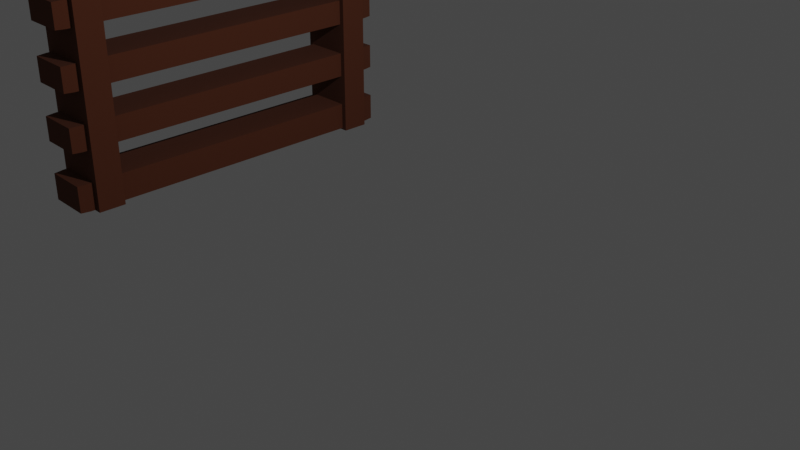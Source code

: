 # Source: palette.blend  (saved by Blender 3.5.10; exported with 4.5.12 LTS)
import bpy
from mathutils import Matrix  # noqa: F401  (used for matrix-valued properties, if any)

bpy.ops.wm.read_factory_settings(use_empty=True)
scene = bpy.context.scene
scene.name = 'Scene'

# ---- collections
col_collection = bpy.data.collections.new('Collection'); scene.collection.children.link(col_collection)

# ---- materials (node trees are filled in below, after node groups)
mat_darkwood = bpy.data.materials.new('darkwood')
mat_darkwood.use_transparent_shadow = False
mat_midwood = bpy.data.materials.new('midwood')
mat_midwood.use_transparent_shadow = False

# ---- material node trees
mat_darkwood.use_nodes = True; mat_darkwood.node_tree.nodes.clear()
_N = mat_darkwood.node_tree.nodes; _L = mat_darkwood.node_tree.links
n0 = _N.new('ShaderNodeBsdfPrincipled'); n0.name = 'Principled BSDF'; n0.location = (10, 300)
n0.distribution = 'GGX'
n0.subsurface_method = 'RANDOM_WALK_SKIN'
n0.inputs[0].default_value = (0.1128, 0.03107, 0.01194, 1.0)
n0.inputs[2].default_value = 1.0
n0.inputs[3].default_value = 1.45
n0.inputs[27].default_value = (0.0, 0.0, 0.0, 1.0)
n0.inputs[28].default_value = 1.0
n1 = _N.new('ShaderNodeOutputMaterial'); n1.name = 'Material Output'; n1.location = (300, 300)
_L.new(n0.outputs[0], n1.inputs[0])
n1.is_active_output = True
mat_midwood.use_nodes = True; mat_midwood.node_tree.nodes.clear()
_N = mat_midwood.node_tree.nodes; _L = mat_midwood.node_tree.links
n0 = _N.new('ShaderNodeBsdfPrincipled'); n0.name = 'Principled BSDF'; n0.location = (10, 300)
n0.distribution = 'GGX'
n0.subsurface_method = 'RANDOM_WALK_SKIN'
n0.inputs[0].default_value = (0.2298, 0.07565, 0.03228, 1.0)
n0.inputs[2].default_value = 1.0
n0.inputs[3].default_value = 1.45
n0.inputs[27].default_value = (0.0, 0.0, 0.0, 1.0)
n0.inputs[28].default_value = 1.0
n1 = _N.new('ShaderNodeOutputMaterial'); n1.name = 'Material Output'; n1.location = (300, 300)
_L.new(n0.outputs[0], n1.inputs[0])
n1.is_active_output = True

# ---- world
world_world = bpy.data.worlds.new('World'); scene.world = world_world
world_world.use_nodes = True; world_world.node_tree.nodes.clear()
_N = world_world.node_tree.nodes; _L = world_world.node_tree.links
n0 = _N.new('ShaderNodeOutputWorld'); n0.name = 'World Output'; n0.location = (300, 300)
n1 = _N.new('ShaderNodeBackground'); n1.name = 'Background'; n1.location = (10, 300)
n1.inputs[0].default_value = (0.05088, 0.05088, 0.05088, 1.0)
_L.new(n1.outputs[0], n0.inputs[0])
n0.is_active_output = True
world_world.color = (0.05088, 0.05088, 0.05088)
world_world.use_sun_shadow = False
world_world.sun_shadow_jitter_overblur = 0.0

# ---- cameras
cam_camera = bpy.data.cameras.new('Camera')
cam_camera.clip_end = 100.0
cam_camera.ortho_scale = 7.314

# ---- lights
light_light = bpy.data.lights.new('Light', 'POINT')
light_light.transmission_factor = 0.0
light_light.energy = 1000.0
light_light.shadow_soft_size = 0.1
light_light.shadow_maximum_resolution = 0.006
light_light.use_absolute_resolution = True

# ---- meshes
me_cube_009 = bpy.data.meshes.new('Cube.009')
me_cube_009.from_pydata([(-1.0, -1.0, -1.0), (-0.8094, 0.6274, -0.8094), (-0.8094, 0.7529, -0.8094), (-0.8094, 0.7529, 1.0), (0.8094, 0.6274, -0.8094), (-1.0, 0.6274, 1.0), (0.8094, 0.7529, -0.8094), (1.0, 0.7529, 1.0), (1.0, 0.6274, 1.0), (-1.0, 0.6274, 44.19), (1.0, 0.6274, 44.19), (-1.0, 0.7529, 44.19), (1.0, 0.7529, 44.19), (0.8094, 0.6274, 2.537), (1.0, 0.6274, 4.455), (0.8094, 0.6274, 6.373), (0.8094, 0.6274, 7.91), (0.8094, 0.6274, 9.446), (1.0, 0.6274, 11.36), (0.8094, 0.6274, 13.28), (0.8094, 0.6274, 14.82), (0.8094, 0.6274, 16.36), (1.0, 0.6274, 18.27), (0.8094, 0.6274, 20.19), (0.8094, 0.6274, 21.73), (0.8094, 0.6274, 23.27), (1.0, 0.6274, 25.18), (0.8094, 0.6274, 27.1), (0.8094, 0.6274, 28.64), (0.8094, 0.6274, 30.18), (1.0, 0.6274, 32.09), (0.8094, 0.6274, 34.01), (0.8094, 0.6274, 35.55), (0.8094, 0.6274, 37.08), (0.8094, 0.6274, 39.19), (0.8094, 0.6274, 40.73), (0.8094, 0.6274, 42.27), (-0.8094, 0.6274, 42.27), (-0.8094, 0.6274, 40.73), (-0.8094, 0.6274, 39.19), (-0.8094, 0.6274, 37.08), (-0.8094, 0.6274, 35.55), (-0.8094, 0.6274, 34.01), (-1.0, 0.6274, 32.09), (-0.8094, 0.6274, 30.18), (-0.8094, 0.6274, 28.64), (-0.8094, 0.6274, 27.1), (-1.0, 0.6274, 25.18), (-0.8094, 0.6274, 23.27), (-0.8094, 0.6274, 21.73), (-0.8094, 0.6274, 20.19), (-1.0, 0.6274, 18.27), (-0.8094, 0.6274, 16.36), (-0.8094, 0.6274, 14.82), (-0.8094, 0.6274, 13.28), (-1.0, 0.6274, 11.36), (-0.8094, 0.6274, 9.446), (-0.8094, 0.6274, 7.91), (-0.8094, 0.6274, 6.373), (-1.0, 0.6274, 4.455), (-0.8094, 0.6274, 2.537), (-0.8094, 0.7529, 42.27), (-0.8094, 0.7529, 40.73), (-0.8094, 0.7529, 39.19), (-0.8094, 0.7529, 37.08), (-0.8094, 0.7529, 35.55), (-0.8094, 0.7529, 34.01), (-1.0, 0.7529, 32.09), (-0.8094, 0.7529, 30.18), (-0.8094, 0.7529, 28.64), (-0.8094, 0.7529, 27.1), (-1.0, 0.7529, 25.18), (-0.8094, 0.7529, 23.27), (-0.8094, 0.7529, 21.73), (-0.8094, 0.7529, 20.19), (-1.0, 0.7529, 18.27), (-0.8094, 0.7529, 16.36), (-0.8094, 0.7529, 14.82), (-0.8094, 0.7529, 13.28), (-1.0, 0.7529, 11.36), (-0.8094, 0.7529, 9.446), (-0.8094, 0.7529, 7.91), (-0.8094, 0.7529, 6.373), (-1.0, 0.7529, 4.455), (-0.8094, 0.7529, 2.537), (0.8094, 0.7529, 2.537), (1.0, 0.7529, 4.455), (0.8094, 0.7529, 6.373), (0.8094, 0.7529, 7.91), (0.8094, 0.7529, 9.446), (1.0, 0.7529, 11.36), (0.8094, 0.7529, 13.28), (0.8094, 0.7529, 14.82), (0.8094, 0.7529, 16.36), (1.0, 0.7529, 18.27), (0.8094, 0.7529, 20.19), (0.8094, 0.7529, 21.73), (0.8094, 0.7529, 23.27), (1.0, 0.7529, 25.18), (0.8094, 0.7529, 27.1), (0.8094, 0.7529, 28.64), (0.8094, 0.7529, 30.18), (1.0, 0.7529, 32.09), (0.8094, 0.7529, 34.01), (0.8094, 0.7529, 35.55), (0.8094, 0.7529, 37.08), (0.8094, 0.7529, 39.19), (0.8094, 0.7529, 40.73), (0.8094, 0.7529, 42.27), (-1.0, 0.7529, 1.0), (-1.0, 0.7529, -1.0), (1.0, 0.7529, -1.0), (0.8094, 0.7529, 1.0), (1.0, 0.6274, -1.0), (-1.0, 0.6274, -1.0), (0.8094, 0.6274, 1.0), (-0.8094, 0.6274, 1.0), (-1.0, 0.6274, 2.727), (-1.0, 0.7529, 2.727), (1.0, 0.6274, 2.727), (1.0, 0.6274, 6.182), (1.0, 0.6274, 7.91), (1.0, 0.6274, 9.637), (1.0, 0.6274, 13.09), (1.0, 0.6274, 14.82), (1.0, 0.6274, 16.55), (1.0, 0.6274, 20.0), (1.0, 0.6274, 21.73), (1.0, 0.6274, 23.46), (1.0, 0.6274, 26.91), (1.0, 0.6274, 28.64), (1.0, 0.6274, 30.37), (1.0, 0.6274, 33.82), (1.0, 0.6274, 35.55), (1.0, 0.6274, 37.28), (1.0, 0.6274, 39.0), (1.0, 0.6274, 40.73), (1.0, 0.6274, 42.46), (-1.0, 0.6274, 42.46), (-1.0, 0.6274, 40.73), (-1.0, 0.6274, 39.0), (-1.0, 0.6274, 37.28), (-1.0, 0.6274, 35.55), (-1.0, 0.6274, 33.82), (-1.0, 0.6274, 30.37), (-1.0, 0.6274, 28.64), (-1.0, 0.6274, 26.91), (-1.0, 0.6274, 23.46), (-1.0, 0.6274, 21.73), (-1.0, 0.6274, 20.0), (-1.0, 0.6274, 16.55), (-1.0, 0.6274, 14.82), (-1.0, 0.6274, 13.09), (-1.0, 0.6274, 9.637), (-1.0, 0.6274, 7.91), (-1.0, 0.6274, 6.182), (-1.0, 0.7529, 42.46), (-1.0, 0.7529, 40.73), (-1.0, 0.7529, 39.0), (-1.0, 0.7529, 37.28), (-1.0, 0.7529, 35.55), (-1.0, 0.7529, 33.82), (-1.0, 0.7529, 30.37), (-1.0, 0.7529, 28.64), (-1.0, 0.7529, 26.91), (-1.0, 0.7529, 23.46), (-1.0, 0.7529, 21.73), (-1.0, 0.7529, 20.0), (-1.0, 0.7529, 16.55), (-1.0, 0.7529, 14.82), (-1.0, 0.7529, 13.09), (-1.0, 0.7529, 9.637), (-1.0, 0.7529, 7.91), (-1.0, 0.7529, 6.182), (1.0, 0.7529, 2.727), (1.0, 0.7529, 6.182), (1.0, 0.7529, 7.91), (1.0, 0.7529, 9.637), (1.0, 0.7529, 13.09), (1.0, 0.7529, 14.82), (1.0, 0.7529, 16.55), (1.0, 0.7529, 20.0), (1.0, 0.7529, 21.73), (1.0, 0.7529, 23.46), (1.0, 0.7529, 26.91), (1.0, 0.7529, 28.64), (1.0, 0.7529, 30.37), (1.0, 0.7529, 33.82), (1.0, 0.7529, 35.55), (1.0, 0.7529, 37.28), (1.0, 0.7529, 39.0), (1.0, 0.7529, 40.73), (1.0, 0.7529, 42.46), (-0.8094, 0.0, 1.0), (0.8094, 0.0, 1.0), (0.8094, 0.0, 7.91), (-0.8094, 0.0, 7.91), (0.8094, 0.0, 14.82), (-0.8094, 0.0, 14.82), (0.8094, 0.0, 21.73), (-0.8094, 0.0, 21.73), (0.8094, 0.0, 28.64), (-0.8094, 0.0, 28.64), (0.8094, 0.0, 35.55), (-0.8094, 0.0, 35.55), (0.8094, 0.0, -0.8094), (-0.8094, 0.0, -0.8094), (-0.8094, 0.0, 2.537), (0.8094, 0.0, 2.537), (0.8094, 0.0, 6.373), (0.8094, 0.0, 9.446), (0.8094, 0.0, 13.28), (0.8094, 0.0, 16.36), (0.8094, 0.0, 20.19), (0.8094, 0.0, 23.27), (0.8094, 0.0, 27.1), (0.8094, 0.0, 30.18), (0.8094, 0.0, 34.01), (0.8094, 0.0, 37.08), (0.8094, 0.0, 42.27), (-0.8094, 0.0, 42.27), (-0.8094, 0.0, 39.19), (-0.8094, 0.0, 37.08), (-0.8094, 0.0, 34.01), (-0.8094, 0.0, 30.18), (-0.8094, 0.0, 27.1), (-0.8094, 0.0, 23.27), (-0.8094, 0.0, 20.19), (-0.8094, 0.0, 16.36), (-0.8094, 0.0, 13.28), (-0.8094, 0.0, 9.446), (-0.8094, 0.0, 6.373), (-0.7636, 0.8239, 1.046), (-0.7636, 0.8239, 0.9542), (-0.8094, 0.7781, 1.0), (0.7636, 0.8239, 1.046), (0.8094, 0.7781, 1.0), (0.7636, 0.8239, 0.9542), (-0.7636, 0.8239, 7.864), (-0.8094, 0.7781, 7.91), (-0.7636, 0.8239, 7.955), (0.7636, 0.8239, 7.955), (0.8094, 0.7781, 7.91), (0.7636, 0.8239, 7.864), (-0.7636, 0.8239, 14.77), (-0.8094, 0.7781, 14.82), (-0.7636, 0.8239, 14.87), (0.7636, 0.8239, 14.87), (0.8094, 0.7781, 14.82), (0.7636, 0.8239, 14.77), (-0.7636, 0.8239, 21.68), (-0.8094, 0.7781, 21.73), (-0.7636, 0.8239, 21.77), (0.7636, 0.8239, 21.77), (0.8094, 0.7781, 21.73), (0.7636, 0.8239, 21.68), (-0.7636, 0.8239, 28.59), (-0.8094, 0.7781, 28.64), (-0.7636, 0.8239, 28.68), (0.7636, 0.8239, 28.68), (0.8094, 0.7781, 28.64), (0.7636, 0.8239, 28.59), (-0.7636, 0.8239, 35.5), (-0.8094, 0.7781, 35.55), (-0.7636, 0.8239, 35.59), (0.7636, 0.8239, 35.59), (0.8094, 0.7781, 35.55), (0.7636, 0.8239, 35.5), (-0.7636, 0.8239, 40.68), (-0.8094, 0.7781, 40.73), (-0.7636, 0.8239, 40.78), (0.7636, 0.8239, 40.78), (0.8094, 0.7781, 40.73), (0.7636, 0.8239, 40.68), (-0.7636, 0.8239, -0.7636), (-0.8094, 0.7781, -0.8094), (0.7636, 0.8239, -0.7636), (0.8094, 0.7781, -0.8094), (-0.8094, 0.7781, 2.537), (-0.7636, 0.8239, 2.491), (-0.7636, 0.8239, 42.22), (-0.8094, 0.7781, 42.27), (-0.7636, 0.8239, 39.24), (-0.8094, 0.7781, 39.19), (-0.8094, 0.7781, 37.08), (-0.7636, 0.8239, 37.04), (-0.7636, 0.8239, 34.06), (-0.8094, 0.7781, 34.01), (-0.8094, 0.7781, 30.18), (-0.7636, 0.8239, 30.13), (-0.7636, 0.8239, 27.15), (-0.8094, 0.7781, 27.1), (-0.8094, 0.7781, 23.27), (-0.7636, 0.8239, 23.22), (-0.7636, 0.8239, 20.24), (-0.8094, 0.7781, 20.19), (-0.8094, 0.7781, 16.36), (-0.7636, 0.8239, 16.31), (-0.7636, 0.8239, 13.33), (-0.8094, 0.7781, 13.28), (-0.7636, 0.8239, 9.401), (-0.8094, 0.7781, 9.446), (-0.7636, 0.8239, 6.419), (-0.8094, 0.7781, 6.373), (0.7636, 0.8239, 2.491), (0.8094, 0.7781, 2.537), (0.7636, 0.8239, 6.419), (0.8094, 0.7781, 6.373), (0.7636, 0.8239, 9.401), (0.8094, 0.7781, 9.446), (0.8094, 0.7781, 13.28), (0.7636, 0.8239, 13.33), (0.7636, 0.8239, 16.31), (0.8094, 0.7781, 16.36), (0.8094, 0.7781, 20.19), (0.7636, 0.8239, 20.24), (0.7636, 0.8239, 23.22), (0.8094, 0.7781, 23.27), (0.8094, 0.7781, 27.1), (0.7636, 0.8239, 27.15), (0.7636, 0.8239, 30.13), (0.8094, 0.7781, 30.18), (0.8094, 0.7781, 34.01), (0.7636, 0.8239, 34.06), (0.7636, 0.8239, 37.04), (0.8094, 0.7781, 37.08), (0.8094, 0.7781, 39.19), (0.7636, 0.8239, 39.24), (0.7636, 0.8239, 42.22), (0.8094, 0.7781, 42.27), (-1.0, 1.0, -1.0), (-0.8094, -0.6274, -0.8094), (-0.8094, -0.7529, -0.8094), (-0.8094, -0.7529, 1.0), (0.8094, -0.6274, -0.8094), (-1.0, -0.6274, 1.0), (0.8094, -0.7529, -0.8094), (1.0, -0.7529, 1.0), (1.0, -0.6274, 1.0), (-1.0, -0.6274, 44.19), (1.0, -0.6274, 44.19), (-1.0, -0.7529, 44.19), (1.0, -0.7529, 44.19), (0.8094, -0.6274, 2.537), (1.0, -0.6274, 4.455), (0.8094, -0.6274, 6.373), (0.8094, -0.6274, 7.91), (0.8094, -0.6274, 9.446), (1.0, -0.6274, 11.36), (0.8094, -0.6274, 13.28), (0.8094, -0.6274, 14.82), (0.8094, -0.6274, 16.36), (1.0, -0.6274, 18.27), (0.8094, -0.6274, 20.19), (0.8094, -0.6274, 21.73), (0.8094, -0.6274, 23.27), (1.0, -0.6274, 25.18), (0.8094, -0.6274, 27.1), (0.8094, -0.6274, 28.64), (0.8094, -0.6274, 30.18), (1.0, -0.6274, 32.09), (0.8094, -0.6274, 34.01), (0.8094, -0.6274, 35.55), (0.8094, -0.6274, 37.08), (0.8094, -0.6274, 39.19), (0.8094, -0.6274, 40.73), (0.8094, -0.6274, 42.27), (-0.8094, -0.6274, 42.27), (-0.8094, -0.6274, 40.73), (-0.8094, -0.6274, 39.19), (-0.8094, -0.6274, 37.08), (-0.8094, -0.6274, 35.55), (-0.8094, -0.6274, 34.01), (-1.0, -0.6274, 32.09), (-0.8094, -0.6274, 30.18), (-0.8094, -0.6274, 28.64), (-0.8094, -0.6274, 27.1), (-1.0, -0.6274, 25.18), (-0.8094, -0.6274, 23.27), (-0.8094, -0.6274, 21.73), (-0.8094, -0.6274, 20.19), (-1.0, -0.6274, 18.27), (-0.8094, -0.6274, 16.36), (-0.8094, -0.6274, 14.82), (-0.8094, -0.6274, 13.28), (-1.0, -0.6274, 11.36), (-0.8094, -0.6274, 9.446), (-0.8094, -0.6274, 7.91), (-0.8094, -0.6274, 6.373), (-1.0, -0.6274, 4.455), (-0.8094, -0.6274, 2.537), (-0.8094, -0.7529, 42.27), (-0.8094, -0.7529, 40.73), (-0.8094, -0.7529, 39.19), (-0.8094, -0.7529, 37.08), (-0.8094, -0.7529, 35.55), (-0.8094, -0.7529, 34.01), (-1.0, -0.7529, 32.09), (-0.8094, -0.7529, 30.18), (-0.8094, -0.7529, 28.64), (-0.8094, -0.7529, 27.1), (-1.0, -0.7529, 25.18), (-0.8094, -0.7529, 23.27), (-0.8094, -0.7529, 21.73), (-0.8094, -0.7529, 20.19), (-1.0, -0.7529, 18.27), (-0.8094, -0.7529, 16.36), (-0.8094, -0.7529, 14.82), (-0.8094, -0.7529, 13.28), (-1.0, -0.7529, 11.36), (-0.8094, -0.7529, 9.446), (-0.8094, -0.7529, 7.91), (-0.8094, -0.7529, 6.373), (-1.0, -0.7529, 4.455), (-0.8094, -0.7529, 2.537), (0.8094, -0.7529, 2.537), (1.0, -0.7529, 4.455), (0.8094, -0.7529, 6.373), (0.8094, -0.7529, 7.91), (0.8094, -0.7529, 9.446), (1.0, -0.7529, 11.36), (0.8094, -0.7529, 13.28), (0.8094, -0.7529, 14.82), (0.8094, -0.7529, 16.36), (1.0, -0.7529, 18.27), (0.8094, -0.7529, 20.19), (0.8094, -0.7529, 21.73), (0.8094, -0.7529, 23.27), (1.0, -0.7529, 25.18), (0.8094, -0.7529, 27.1), (0.8094, -0.7529, 28.64), (0.8094, -0.7529, 30.18), (1.0, -0.7529, 32.09), (0.8094, -0.7529, 34.01), (0.8094, -0.7529, 35.55), (0.8094, -0.7529, 37.08), (0.8094, -0.7529, 39.19), (0.8094, -0.7529, 40.73), (0.8094, -0.7529, 42.27), (-1.0, -0.7529, 1.0), (-1.0, -0.7529, -1.0), (1.0, -0.7529, -1.0), (0.8094, -0.7529, 1.0), (1.0, -0.6274, -1.0), (-1.0, -0.6274, -1.0), (0.8094, -0.6274, 1.0), (-0.8094, -0.6274, 1.0), (-1.0, -0.6274, 2.727), (-1.0, -0.7529, 2.727), (1.0, -0.6274, 2.727), (1.0, -0.6274, 6.182), (1.0, -0.6274, 7.91), (1.0, -0.6274, 9.637), (1.0, -0.6274, 13.09), (1.0, -0.6274, 14.82), (1.0, -0.6274, 16.55), (1.0, -0.6274, 20.0), (1.0, -0.6274, 21.73), (1.0, -0.6274, 23.46), (1.0, -0.6274, 26.91), (1.0, -0.6274, 28.64), (1.0, -0.6274, 30.37), (1.0, -0.6274, 33.82), (1.0, -0.6274, 35.55), (1.0, -0.6274, 37.28), (1.0, -0.6274, 39.0), (1.0, -0.6274, 40.73), (1.0, -0.6274, 42.46), (-1.0, -0.6274, 42.46), (-1.0, -0.6274, 40.73), (-1.0, -0.6274, 39.0), (-1.0, -0.6274, 37.28), (-1.0, -0.6274, 35.55), (-1.0, -0.6274, 33.82), (-1.0, -0.6274, 30.37), (-1.0, -0.6274, 28.64), (-1.0, -0.6274, 26.91), (-1.0, -0.6274, 23.46), (-1.0, -0.6274, 21.73), (-1.0, -0.6274, 20.0), (-1.0, -0.6274, 16.55), (-1.0, -0.6274, 14.82), (-1.0, -0.6274, 13.09), (-1.0, -0.6274, 9.637), (-1.0, -0.6274, 7.91), (-1.0, -0.6274, 6.182), (-1.0, -0.7529, 42.46), (-1.0, -0.7529, 40.73), (-1.0, -0.7529, 39.0), (-1.0, -0.7529, 37.28), (-1.0, -0.7529, 35.55), (-1.0, -0.7529, 33.82), (-1.0, -0.7529, 30.37), (-1.0, -0.7529, 28.64), (-1.0, -0.7529, 26.91), (-1.0, -0.7529, 23.46), (-1.0, -0.7529, 21.73), (-1.0, -0.7529, 20.0), (-1.0, -0.7529, 16.55), (-1.0, -0.7529, 14.82), (-1.0, -0.7529, 13.09), (-1.0, -0.7529, 9.637), (-1.0, -0.7529, 7.91), (-1.0, -0.7529, 6.182), (1.0, -0.7529, 2.727), (1.0, -0.7529, 6.182), (1.0, -0.7529, 7.91), (1.0, -0.7529, 9.637), (1.0, -0.7529, 13.09), (1.0, -0.7529, 14.82), (1.0, -0.7529, 16.55), (1.0, -0.7529, 20.0), (1.0, -0.7529, 21.73), (1.0, -0.7529, 23.46), (1.0, -0.7529, 26.91), (1.0, -0.7529, 28.64), (1.0, -0.7529, 30.37), (1.0, -0.7529, 33.82), (1.0, -0.7529, 35.55), (1.0, -0.7529, 37.28), (1.0, -0.7529, 39.0), (1.0, -0.7529, 40.73), (1.0, -0.7529, 42.46), (-0.7636, -0.8239, 1.046), (-0.7636, -0.8239, 0.9542), (-0.8094, -0.7781, 1.0), (0.7636, -0.8239, 1.046), (0.8094, -0.7781, 1.0), (0.7636, -0.8239, 0.9542), (-0.7636, -0.8239, 7.864), (-0.8094, -0.7781, 7.91), (-0.7636, -0.8239, 7.955), (0.7636, -0.8239, 7.955), (0.8094, -0.7781, 7.91), (0.7636, -0.8239, 7.864), (-0.7636, -0.8239, 14.77), (-0.8094, -0.7781, 14.82), (-0.7636, -0.8239, 14.87), (0.7636, -0.8239, 14.87), (0.8094, -0.7781, 14.82), (0.7636, -0.8239, 14.77), (-0.7636, -0.8239, 21.68), (-0.8094, -0.7781, 21.73), (-0.7636, -0.8239, 21.77), (0.7636, -0.8239, 21.77), (0.8094, -0.7781, 21.73), (0.7636, -0.8239, 21.68), (-0.7636, -0.8239, 28.59), (-0.8094, -0.7781, 28.64), (-0.7636, -0.8239, 28.68), (0.7636, -0.8239, 28.68), (0.8094, -0.7781, 28.64), (0.7636, -0.8239, 28.59), (-0.7636, -0.8239, 35.5), (-0.8094, -0.7781, 35.55), (-0.7636, -0.8239, 35.59), (0.7636, -0.8239, 35.59), (0.8094, -0.7781, 35.55), (0.7636, -0.8239, 35.5), (-0.7636, -0.8239, 40.68), (-0.8094, -0.7781, 40.73), (-0.7636, -0.8239, 40.78), (0.7636, -0.8239, 40.78), (0.8094, -0.7781, 40.73), (0.7636, -0.8239, 40.68), (-0.7636, -0.8239, -0.7636), (-0.8094, -0.7781, -0.8094), (0.7636, -0.8239, -0.7636), (0.8094, -0.7781, -0.8094), (-0.8094, -0.7781, 2.537), (-0.7636, -0.8239, 2.491), (-0.7636, -0.8239, 42.22), (-0.8094, -0.7781, 42.27), (-0.7636, -0.8239, 39.24), (-0.8094, -0.7781, 39.19), (-0.8094, -0.7781, 37.08), (-0.7636, -0.8239, 37.04), (-0.7636, -0.8239, 34.06), (-0.8094, -0.7781, 34.01), (-0.8094, -0.7781, 30.18), (-0.7636, -0.8239, 30.13), (-0.7636, -0.8239, 27.15), (-0.8094, -0.7781, 27.1), (-0.8094, -0.7781, 23.27), (-0.7636, -0.8239, 23.22), (-0.7636, -0.8239, 20.24), (-0.8094, -0.7781, 20.19), (-0.8094, -0.7781, 16.36), (-0.7636, -0.8239, 16.31), (-0.7636, -0.8239, 13.33), (-0.8094, -0.7781, 13.28), (-0.7636, -0.8239, 9.401), (-0.8094, -0.7781, 9.446), (-0.7636, -0.8239, 6.419), (-0.8094, -0.7781, 6.373), (0.7636, -0.8239, 2.491), (0.8094, -0.7781, 2.537), (0.7636, -0.8239, 6.419), (0.8094, -0.7781, 6.373), (0.7636, -0.8239, 9.401), (0.8094, -0.7781, 9.446), (0.8094, -0.7781, 13.28), (0.7636, -0.8239, 13.33), (0.7636, -0.8239, 16.31), (0.8094, -0.7781, 16.36), (0.8094, -0.7781, 20.19), (0.7636, -0.8239, 20.24), (0.7636, -0.8239, 23.22), (0.8094, -0.7781, 23.27), (0.8094, -0.7781, 27.1), (0.7636, -0.8239, 27.15), (0.7636, -0.8239, 30.13), (0.8094, -0.7781, 30.18), (0.8094, -0.7781, 34.01), (0.7636, -0.8239, 34.06), (0.7636, -0.8239, 37.04), (0.8094, -0.7781, 37.08), (0.8094, -0.7781, 39.19), (0.7636, -0.8239, 39.24), (0.7636, -0.8239, 42.22), (0.8094, -0.7781, 42.27)], [], [(114, 5, 109, 110), (76, 93, 313, 296), (110, 111, 113, 114), (12, 11, 9, 10), (111, 7, 8, 113), (138, 137, 10, 9), (16, 17, 210, 195), (156, 138, 9, 11), (137, 192, 12, 10), (192, 156, 11, 12), (65, 64, 284, 263), (174, 118, 83, 86), (86, 83, 173, 175), (253, 252, 293, 316), (91, 78, 299, 310), (177, 171, 79, 90), (90, 79, 170, 178), (323, 286, 262, 267), (93, 92, 248, 313), (180, 168, 75, 94), (94, 75, 167, 181), (80, 89, 309, 301), (107, 106, 326, 272), (183, 165, 71, 98), (98, 71, 164, 184), (274, 233, 237, 276), (247, 246, 297, 312), (186, 162, 67, 102), (102, 67, 161, 187), (87, 82, 303, 307), (327, 282, 268, 273), (189, 159, 158, 190), (89, 88, 242, 309), (8, 7, 174, 119), (119, 174, 86, 14), (14, 86, 175, 120), (120, 175, 176, 121), (121, 176, 177, 122), (122, 177, 90, 18), (18, 90, 178, 123), (123, 178, 179, 124), (124, 179, 180, 125), (125, 180, 94, 22), (22, 94, 181, 126), (126, 181, 182, 127), (127, 182, 183, 128), (128, 183, 98, 26), (26, 98, 184, 129), (129, 184, 185, 130), (130, 185, 186, 131), (131, 186, 102, 30), (30, 102, 187, 132), (132, 187, 188, 133), (133, 188, 189, 134), (134, 189, 190, 135), (135, 190, 191, 136), (136, 191, 192, 137), (109, 5, 117, 118), (118, 117, 59, 83), (83, 59, 155, 173), (173, 155, 154, 172), (172, 154, 153, 171), (171, 153, 55, 79), (79, 55, 152, 170), (170, 152, 151, 169), (169, 151, 150, 168), (168, 150, 51, 75), (75, 51, 149, 167), (167, 149, 148, 166), (166, 148, 147, 165), (165, 147, 47, 71), (71, 47, 146, 164), (164, 146, 145, 163), (163, 145, 144, 162), (162, 144, 43, 67), (67, 43, 143, 161), (161, 143, 142, 160), (160, 142, 141, 159), (159, 141, 140, 158), (158, 140, 139, 157), (157, 139, 138, 156), (25, 48, 226, 214), (117, 119, 14, 59), (59, 14, 120, 155), (40, 41, 204, 222), (15, 16, 195, 209), (153, 122, 18, 55), (55, 18, 123, 152), (50, 23, 213, 227), (150, 125, 22, 51), (51, 22, 126, 149), (115, 13, 208, 194), (21, 52, 228, 212), (147, 128, 26, 47), (47, 26, 129, 146), (54, 19, 211, 229), (144, 131, 30, 43), (43, 30, 132, 143), (60, 116, 193, 207), (141, 134, 135, 140), (17, 56, 230, 210), (3, 2, 110, 109), (2, 6, 111, 110), (6, 112, 7, 111), (4, 1, 114, 113), (115, 4, 113, 8), (1, 116, 5, 114), (116, 60, 117, 5), (84, 3, 109, 118), (13, 115, 8, 119), (16, 15, 120, 121), (17, 16, 121, 122), (20, 19, 123, 124), (21, 20, 124, 125), (24, 23, 126, 127), (25, 24, 127, 128), (28, 27, 129, 130), (29, 28, 130, 131), (32, 31, 132, 133), (33, 32, 133, 134), (35, 34, 135, 136), (36, 35, 136, 137), (38, 37, 138, 139), (39, 38, 139, 140), (41, 40, 141, 142), (42, 41, 142, 143), (45, 44, 144, 145), (46, 45, 145, 146), (49, 48, 147, 148), (50, 49, 148, 149), (53, 52, 150, 151), (54, 53, 151, 152), (57, 56, 153, 154), (58, 57, 154, 155), (61, 62, 157, 156), (62, 63, 158, 157), (64, 65, 160, 159), (65, 66, 161, 160), (68, 69, 163, 162), (69, 70, 164, 163), (72, 73, 166, 165), (73, 74, 167, 166), (76, 77, 169, 168), (77, 78, 170, 169), (80, 81, 172, 171), (81, 82, 173, 172), (112, 85, 174, 7), (87, 88, 176, 175), (88, 89, 177, 176), (91, 92, 179, 178), (92, 93, 180, 179), (95, 96, 182, 181), (96, 97, 183, 182), (99, 100, 185, 184), (100, 101, 186, 185), (103, 104, 188, 187), (104, 105, 189, 188), (106, 107, 191, 190), (107, 108, 192, 191), (85, 84, 118, 174), (82, 87, 175, 173), (89, 80, 171, 177), (78, 91, 178, 170), (93, 76, 168, 180), (74, 95, 181, 167), (97, 72, 165, 183), (70, 99, 184, 164), (101, 68, 162, 186), (66, 103, 187, 161), (105, 64, 159, 189), (63, 106, 190, 158), (108, 61, 156, 192), (60, 13, 119, 117), (15, 58, 155, 120), (56, 17, 122, 153), (19, 54, 152, 123), (52, 21, 125, 150), (23, 50, 149, 126), (48, 25, 128, 147), (27, 46, 146, 129), (44, 29, 131, 144), (31, 42, 143, 132), (40, 33, 134, 141), (34, 39, 140, 135), (37, 36, 137, 138), (193, 206, 205, 194), (193, 194, 208, 207), (231, 209, 195, 196), (196, 195, 210, 230), (229, 211, 197, 198), (198, 197, 212, 228), (227, 213, 199, 200), (200, 199, 214, 226), (225, 215, 201, 202), (202, 201, 216, 224), (223, 217, 203, 204), (204, 203, 218, 222), (41, 42, 223, 204), (46, 27, 215, 225), (19, 20, 197, 211), (44, 45, 202, 224), (29, 44, 224, 216), (20, 21, 212, 197), (45, 46, 225, 202), (42, 31, 217, 223), (23, 24, 199, 213), (48, 49, 200, 226), (33, 40, 222, 218), (24, 25, 214, 199), (49, 50, 227, 200), (27, 28, 201, 215), (52, 53, 198, 228), (36, 37, 220, 219), (28, 29, 216, 201), (1, 4, 205, 206), (53, 54, 229, 198), (31, 32, 203, 217), (13, 60, 207, 208), (4, 115, 194, 205), (56, 57, 196, 230), (32, 33, 218, 203), (58, 15, 209, 231), (116, 1, 206, 193), (57, 58, 231, 196), (2, 3, 234, 275), (3, 84, 278, 234), (88, 87, 307, 242), (82, 81, 239, 303), (92, 91, 310, 248), (78, 77, 245, 299), (96, 95, 314, 254), (74, 73, 251, 295), (100, 99, 318, 260), (70, 69, 257, 291), (104, 103, 322, 266), (66, 65, 263, 287), (271, 270, 280, 328), (63, 62, 269, 283), (97, 96, 254, 317), (319, 290, 256, 261), (95, 74, 295, 314), (259, 258, 289, 320), (69, 68, 288, 257), (72, 97, 317, 292), (101, 100, 260, 321), (315, 294, 250, 255), (99, 70, 291, 318), (265, 264, 285, 324), (73, 72, 292, 251), (68, 101, 321, 288), (112, 6, 277, 236), (105, 104, 266, 325), (311, 298, 244, 249), (103, 66, 287, 322), (84, 85, 305, 278), (62, 61, 281, 269), (77, 76, 296, 245), (64, 105, 325, 284), (85, 112, 236, 305), (108, 107, 272, 329), (306, 302, 238, 243), (106, 63, 283, 326), (6, 2, 275, 277), (81, 80, 301, 239), (61, 108, 329, 281), (241, 240, 300, 308), (232, 233, 234), (235, 236, 237), (238, 239, 240), (241, 242, 243), (244, 245, 246), (247, 248, 249), (250, 251, 252), (253, 254, 255), (256, 257, 258), (259, 260, 261), (262, 263, 264), (265, 266, 267), (268, 269, 270), (271, 272, 273), (232, 235, 237, 233), (240, 241, 243, 238), (246, 247, 249, 244), (252, 253, 255, 250), (258, 259, 261, 256), (264, 265, 267, 262), (270, 271, 273, 268), (233, 274, 275, 234), (277, 275, 274, 276), (236, 277, 276, 237), (279, 232, 234, 278), (280, 270, 269, 281), (268, 282, 283, 269), (285, 264, 263, 284), (262, 286, 287, 263), (289, 258, 257, 288), (256, 290, 291, 257), (293, 252, 251, 292), (250, 294, 295, 251), (297, 246, 245, 296), (244, 298, 299, 245), (300, 240, 239, 301), (238, 302, 303, 239), (235, 304, 305, 236), (306, 243, 242, 307), (241, 308, 309, 242), (311, 249, 248, 310), (247, 312, 313, 248), (315, 255, 254, 314), (253, 316, 317, 254), (319, 261, 260, 318), (259, 320, 321, 260), (323, 267, 266, 322), (265, 324, 325, 266), (327, 273, 272, 326), (271, 328, 329, 272), (278, 305, 304, 279), (302, 306, 307, 303), (301, 309, 308, 300), (298, 311, 310, 299), (296, 313, 312, 297), (294, 315, 314, 295), (292, 317, 316, 293), (290, 319, 318, 291), (288, 321, 320, 289), (286, 323, 322, 287), (284, 325, 324, 285), (282, 327, 326, 283), (281, 329, 328, 280), (235, 232, 279, 304), (444, 440, 439, 335), (406, 587, 604, 423), (440, 444, 443, 441), (342, 340, 339, 341), (441, 443, 338, 337), (468, 339, 340, 467), (346, 195, 210, 347), (486, 341, 339, 468), (467, 340, 342, 522), (522, 342, 341, 486), (395, 554, 575, 394), (504, 416, 413, 448), (416, 505, 503, 413), (544, 607, 584, 543), (421, 601, 590, 408), (507, 420, 409, 501), (420, 508, 500, 409), (614, 558, 553, 577), (423, 604, 539, 422), (510, 424, 405, 498), (424, 511, 497, 405), (410, 592, 600, 419), (437, 563, 617, 436), (513, 428, 401, 495), (428, 514, 494, 401), (565, 567, 528, 524), (538, 603, 588, 537), (516, 432, 397, 492), (432, 517, 491, 397), (417, 598, 594, 412), (618, 564, 559, 573), (519, 520, 488, 489), (419, 600, 533, 418), (338, 449, 504, 337), (449, 344, 416, 504), (344, 450, 505, 416), (450, 451, 506, 505), (451, 452, 507, 506), (452, 348, 420, 507), (348, 453, 508, 420), (453, 454, 509, 508), (454, 455, 510, 509), (455, 352, 424, 510), (352, 456, 511, 424), (456, 457, 512, 511), (457, 458, 513, 512), (458, 356, 428, 513), (356, 459, 514, 428), (459, 460, 515, 514), (460, 461, 516, 515), (461, 360, 432, 516), (360, 462, 517, 432), (462, 463, 518, 517), (463, 464, 519, 518), (464, 465, 520, 519), (465, 466, 521, 520), (466, 467, 522, 521), (439, 448, 447, 335), (448, 413, 389, 447), (413, 503, 485, 389), (503, 502, 484, 485), (502, 501, 483, 484), (501, 409, 385, 483), (409, 500, 482, 385), (500, 499, 481, 482), (499, 498, 480, 481), (498, 405, 381, 480), (405, 497, 479, 381), (497, 496, 478, 479), (496, 495, 477, 478), (495, 401, 377, 477), (401, 494, 476, 377), (494, 493, 475, 476), (493, 492, 474, 475), (492, 397, 373, 474), (397, 491, 473, 373), (491, 490, 472, 473), (490, 489, 471, 472), (489, 488, 470, 471), (488, 487, 469, 470), (487, 486, 468, 469), (355, 214, 226, 378), (447, 389, 344, 449), (389, 485, 450, 344), (370, 222, 204, 371), (345, 209, 195, 346), (483, 385, 348, 452), (385, 482, 453, 348), (380, 227, 213, 353), (480, 381, 352, 455), (381, 479, 456, 352), (445, 194, 208, 343), (351, 212, 228, 382), (477, 377, 356, 458), (377, 476, 459, 356), (384, 229, 211, 349), (474, 373, 360, 461), (373, 473, 462, 360), (390, 207, 193, 446), (471, 470, 465, 464), (347, 210, 230, 386), (333, 439, 440, 332), (332, 440, 441, 336), (336, 441, 337, 442), (334, 443, 444, 331), (445, 338, 443, 334), (331, 444, 335, 446), (446, 335, 447, 390), (414, 448, 439, 333), (343, 449, 338, 445), (346, 451, 450, 345), (347, 452, 451, 346), (350, 454, 453, 349), (351, 455, 454, 350), (354, 457, 456, 353), (355, 458, 457, 354), (358, 460, 459, 357), (359, 461, 460, 358), (362, 463, 462, 361), (363, 464, 463, 362), (365, 466, 465, 364), (366, 467, 466, 365), (368, 469, 468, 367), (369, 470, 469, 368), (371, 472, 471, 370), (372, 473, 472, 371), (375, 475, 474, 374), (376, 476, 475, 375), (379, 478, 477, 378), (380, 479, 478, 379), (383, 481, 480, 382), (384, 482, 481, 383), (387, 484, 483, 386), (388, 485, 484, 387), (391, 486, 487, 392), (392, 487, 488, 393), (394, 489, 490, 395), (395, 490, 491, 396), (398, 492, 493, 399), (399, 493, 494, 400), (402, 495, 496, 403), (403, 496, 497, 404), (406, 498, 499, 407), (407, 499, 500, 408), (410, 501, 502, 411), (411, 502, 503, 412), (442, 337, 504, 415), (417, 505, 506, 418), (418, 506, 507, 419), (421, 508, 509, 422), (422, 509, 510, 423), (425, 511, 512, 426), (426, 512, 513, 427), (429, 514, 515, 430), (430, 515, 516, 431), (433, 517, 518, 434), (434, 518, 519, 435), (436, 520, 521, 437), (437, 521, 522, 438), (415, 504, 448, 414), (412, 503, 505, 417), (419, 507, 501, 410), (408, 500, 508, 421), (423, 510, 498, 406), (404, 497, 511, 425), (427, 513, 495, 402), (400, 494, 514, 429), (431, 516, 492, 398), (396, 491, 517, 433), (435, 519, 489, 394), (393, 488, 520, 436), (438, 522, 486, 391), (390, 447, 449, 343), (345, 450, 485, 388), (386, 483, 452, 347), (349, 453, 482, 384), (382, 480, 455, 351), (353, 456, 479, 380), (378, 477, 458, 355), (357, 459, 476, 376), (374, 474, 461, 359), (361, 462, 473, 372), (370, 471, 464, 363), (364, 465, 470, 369), (367, 468, 467, 366), (371, 204, 223, 372), (376, 225, 215, 357), (349, 211, 197, 350), (374, 224, 202, 375), (359, 216, 224, 374), (350, 197, 212, 351), (375, 202, 225, 376), (372, 223, 217, 361), (353, 213, 199, 354), (378, 226, 200, 379), (363, 218, 222, 370), (354, 199, 214, 355), (379, 200, 227, 380), (357, 215, 201, 358), (382, 228, 198, 383), (366, 219, 220, 367), (358, 201, 216, 359), (331, 206, 205, 334), (383, 198, 229, 384), (361, 217, 203, 362), (343, 208, 207, 390), (334, 205, 194, 445), (386, 230, 196, 387), (362, 203, 218, 363), (388, 231, 209, 345), (446, 193, 206, 331), (387, 196, 231, 388), (332, 566, 525, 333), (333, 525, 569, 414), (418, 533, 598, 417), (412, 594, 530, 411), (422, 539, 601, 421), (408, 590, 536, 407), (426, 545, 605, 425), (404, 586, 542, 403), (430, 551, 609, 429), (400, 582, 548, 399), (434, 557, 613, 433), (396, 578, 554, 395), (562, 619, 571, 561), (393, 574, 560, 392), (427, 608, 545, 426), (610, 552, 547, 581), (425, 605, 586, 404), (550, 611, 580, 549), (399, 548, 579, 398), (402, 583, 608, 427), (431, 612, 551, 430), (606, 546, 541, 585), (429, 609, 582, 400), (556, 615, 576, 555), (403, 542, 583, 402), (398, 579, 612, 431), (442, 527, 568, 336), (435, 616, 557, 434), (602, 540, 535, 589), (433, 613, 578, 396), (414, 569, 596, 415), (392, 560, 572, 391), (407, 536, 587, 406), (394, 575, 616, 435), (415, 596, 527, 442), (438, 620, 563, 437), (597, 534, 529, 593), (436, 617, 574, 393), (336, 568, 566, 332), (411, 530, 592, 410), (391, 572, 620, 438), (532, 599, 591, 531), (523, 525, 524), (526, 528, 527), (529, 531, 530), (532, 534, 533), (535, 537, 536), (538, 540, 539), (541, 543, 542), (544, 546, 545), (547, 549, 548), (550, 552, 551), (553, 555, 554), (556, 558, 557), (559, 561, 560), (562, 564, 563), (523, 524, 528, 526), (531, 529, 534, 532), (537, 535, 540, 538), (543, 541, 546, 544), (549, 547, 552, 550), (555, 553, 558, 556), (561, 559, 564, 562), (524, 525, 566, 565), (568, 567, 565, 566), (527, 528, 567, 568), (570, 569, 525, 523), (571, 572, 560, 561), (559, 560, 574, 573), (576, 575, 554, 555), (553, 554, 578, 577), (580, 579, 548, 549), (547, 548, 582, 581), (584, 583, 542, 543), (541, 542, 586, 585), (588, 587, 536, 537), (535, 536, 590, 589), (591, 592, 530, 531), (529, 530, 594, 593), (526, 527, 596, 595), (597, 598, 533, 534), (532, 533, 600, 599), (602, 601, 539, 540), (538, 539, 604, 603), (606, 605, 545, 546), (544, 545, 608, 607), (610, 609, 551, 552), (550, 551, 612, 611), (614, 613, 557, 558), (556, 557, 616, 615), (618, 617, 563, 564), (562, 563, 620, 619), (569, 570, 595, 596), (593, 594, 598, 597), (592, 591, 599, 600), (589, 590, 601, 602), (587, 588, 603, 604), (585, 586, 605, 606), (583, 584, 607, 608), (581, 582, 609, 610), (579, 580, 611, 612), (577, 578, 613, 614), (575, 576, 615, 616), (573, 574, 617, 618), (572, 571, 619, 620), (526, 595, 570, 523), (35, 365, 364, 34), (36, 366, 365, 35), (39, 221, 369, 367, 220, 37)])
_uv = me_cube_009.uv_layers.new(name='UVMap')
_uv.uv.foreach_set('vector', [0.375, 0.2408, 0.625, 0.2408, 0.625, 0.25, 0.375, 0.25, 0.625, 0.2738, 0.625, 0.4762, 0.625, 0.4762, 0.625, 0.2738, 0.125, 0.5, 0.375, 0.5, 0.375, 0.5092, 0.125, 0.5092, 0.625, 0.5, 0.875, 0.5, 0.875, 0.5092, 0.625, 0.5092, 0.375, 0.5, 0.625, 0.5, 0.625, 0.5092, 0.375, 0.5092, 0.875, 0.5092, 0.625, 0.5092, 0.625, 0.5092, 0.875, 0.5092, 0.6488, 0.5092, 0.6488, 0.5092, 0.6488, 0.5092, 0.6488, 0.5092, 0.625, 0.25, 0.625, 0.2408, 0.625, 0.2408, 0.625, 0.25, 0.625, 0.5092, 0.625, 0.5, 0.625, 0.5, 0.625, 0.5092, 0.625, 0.5, 0.625, 0.25, 0.625, 0.25, 0.625, 0.5, 0.625, 0.2738, 0.625, 0.2738, 0.625, 0.2738, 0.625, 0.2738, 0.625, 0.5, 0.625, 0.25, 0.625, 0.25, 0.625, 0.5, 0.625, 0.5, 0.625, 0.25, 0.625, 0.25, 0.625, 0.5, 0.625, 0.4705, 0.625, 0.2795, 0.625, 0.2795, 0.625, 0.4705, 0.625, 0.4762, 0.625, 0.2738, 0.625, 0.2738, 0.625, 0.4762, 0.625, 0.5, 0.625, 0.25, 0.625, 0.25, 0.625, 0.5, 0.625, 0.5, 0.625, 0.25, 0.625, 0.25, 0.625, 0.5, 0.625, 0.4705, 0.625, 0.2795, 0.625, 0.2795, 0.625, 0.4705, 0.625, 0.4762, 0.625, 0.4762, 0.625, 0.4762, 0.625, 0.4762, 0.625, 0.5, 0.625, 0.25, 0.625, 0.25, 0.625, 0.5, 0.625, 0.5, 0.625, 0.25, 0.625, 0.25, 0.625, 0.5, 0.625, 0.2738, 0.625, 0.4762, 0.625, 0.4762, 0.625, 0.2738, 0.625, 0.4762, 0.625, 0.4762, 0.625, 0.4762, 0.625, 0.4762, 0.625, 0.5, 0.625, 0.25, 0.625, 0.25, 0.625, 0.5, 0.625, 0.5, 0.625, 0.25, 0.625, 0.25, 0.625, 0.5, 0.4045, 0.2795, 0.6193, 0.2795, 0.6193, 0.4705, 0.4045, 0.4705, 0.625, 0.4705, 0.625, 0.2795, 0.625, 0.2795, 0.625, 0.4705, 0.625, 0.5, 0.625, 0.25, 0.625, 0.25, 0.625, 0.5, 0.625, 0.5, 0.625, 0.25, 0.625, 0.25, 0.625, 0.5, 0.625, 0.4762, 0.625, 0.2738, 0.625, 0.2738, 0.625, 0.4762, 0.625, 0.4705, 0.625, 0.2795, 0.625, 0.2795, 0.625, 0.4705, 0.625, 0.5, 0.625, 0.25, 0.625, 0.25, 0.625, 0.5, 0.625, 0.4762, 0.625, 0.4762, 0.625, 0.4762, 0.625, 0.4762, 0.625, 0.5092, 0.625, 0.5, 0.625, 0.5, 0.625, 0.5092, 0.625, 0.5092, 0.625, 0.5, 0.625, 0.5, 0.625, 0.5092, 0.625, 0.5092, 0.625, 0.5, 0.625, 0.5, 0.625, 0.5092, 0.625, 0.5092, 0.625, 0.5, 0.625, 0.5, 0.625, 0.5092, 0.625, 0.5092, 0.625, 0.5, 0.625, 0.5, 0.625, 0.5092, 0.625, 0.5092, 0.625, 0.5, 0.625, 0.5, 0.625, 0.5092, 0.625, 0.5092, 0.625, 0.5, 0.625, 0.5, 0.625, 0.5092, 0.625, 0.5092, 0.625, 0.5, 0.625, 0.5, 0.625, 0.5092, 0.625, 0.5092, 0.625, 0.5, 0.625, 0.5, 0.625, 0.5092, 0.625, 0.5092, 0.625, 0.5, 0.625, 0.5, 0.625, 0.5092, 0.625, 0.5092, 0.625, 0.5, 0.625, 0.5, 0.625, 0.5092, 0.625, 0.5092, 0.625, 0.5, 0.625, 0.5, 0.625, 0.5092, 0.625, 0.5092, 0.625, 0.5, 0.625, 0.5, 0.625, 0.5092, 0.625, 0.5092, 0.625, 0.5, 0.625, 0.5, 0.625, 0.5092, 0.625, 0.5092, 0.625, 0.5, 0.625, 0.5, 0.625, 0.5092, 0.625, 0.5092, 0.625, 0.5, 0.625, 0.5, 0.625, 0.5092, 0.625, 0.5092, 0.625, 0.5, 0.625, 0.5, 0.625, 0.5092, 0.625, 0.5092, 0.625, 0.5, 0.625, 0.5, 0.625, 0.5092, 0.625, 0.5092, 0.625, 0.5, 0.625, 0.5, 0.625, 0.5092, 0.625, 0.5092, 0.625, 0.5, 0.625, 0.5, 0.625, 0.5092, 0.625, 0.5092, 0.625, 0.5, 0.625, 0.5, 0.625, 0.5092, 0.625, 0.5092, 0.625, 0.5, 0.625, 0.5, 0.625, 0.5092, 0.625, 0.5092, 0.625, 0.5, 0.625, 0.5, 0.625, 0.5092, 0.625, 0.5092, 0.625, 0.5, 0.625, 0.5, 0.625, 0.5092, 0.625, 0.25, 0.625, 0.2408, 0.625, 0.2408, 0.625, 0.25, 0.625, 0.25, 0.625, 0.2408, 0.625, 0.2408, 0.625, 0.25, 0.625, 0.25, 0.625, 0.2408, 0.625, 0.2408, 0.625, 0.25, 0.625, 0.25, 0.625, 0.2408, 0.625, 0.2408, 0.625, 0.25, 0.625, 0.25, 0.625, 0.2408, 0.625, 0.2408, 0.625, 0.25, 0.625, 0.25, 0.625, 0.2408, 0.625, 0.2408, 0.625, 0.25, 0.625, 0.25, 0.625, 0.2408, 0.625, 0.2408, 0.625, 0.25, 0.625, 0.25, 0.625, 0.2408, 0.625, 0.2408, 0.625, 0.25, 0.625, 0.25, 0.625, 0.2408, 0.625, 0.2408, 0.625, 0.25, 0.625, 0.25, 0.625, 0.2408, 0.625, 0.2408, 0.625, 0.25, 0.625, 0.25, 0.625, 0.2408, 0.625, 0.2408, 0.625, 0.25, 0.625, 0.25, 0.625, 0.2408, 0.625, 0.2408, 0.625, 0.25, 0.625, 0.25, 0.625, 0.2408, 0.625, 0.2408, 0.625, 0.25, 0.625, 0.25, 0.625, 0.2408, 0.625, 0.2408, 0.625, 0.25, 0.625, 0.25, 0.625, 0.2408, 0.625, 0.2408, 0.625, 0.25, 0.625, 0.25, 0.625, 0.2408, 0.625, 0.2408, 0.625, 0.25, 0.625, 0.25, 0.625, 0.2408, 0.625, 0.2408, 0.625, 0.25, 0.625, 0.25, 0.625, 0.2408, 0.625, 0.2408, 0.625, 0.25, 0.625, 0.25, 0.625, 0.2408, 0.625, 0.2408, 0.625, 0.25, 0.625, 0.25, 0.625, 0.2408, 0.625, 0.2408, 0.625, 0.25, 0.625, 0.25, 0.625, 0.2408, 0.625, 0.2408, 0.625, 0.25, 0.625, 0.25, 0.625, 0.2408, 0.625, 0.2408, 0.625, 0.25, 0.625, 0.25, 0.625, 0.2408, 0.625, 0.2408, 0.625, 0.25, 0.625, 0.25, 0.625, 0.2408, 0.625, 0.2408, 0.625, 0.25, 0.6488, 0.5092, 0.8512, 0.5092, 0.8512, 0.5092, 0.6488, 0.5092, 0.875, 0.5092, 0.625, 0.5092, 0.625, 0.5092, 0.875, 0.5092, 0.875, 0.5092, 0.625, 0.5092, 0.625, 0.5092, 0.875, 0.5092, 0.8512, 0.5092, 0.8512, 0.5092, 0.8512, 0.5092, 0.8512, 0.5092, 0.6488, 0.5092, 0.6488, 0.5092, 0.6488, 0.5092, 0.6488, 0.5092, 0.875, 0.5092, 0.625, 0.5092, 0.625, 0.5092, 0.875, 0.5092, 0.875, 0.5092, 0.625, 0.5092, 0.625, 0.5092, 0.875, 0.5092, 0.8512, 0.5092, 0.6488, 0.5092, 0.6488, 0.5092, 0.8512, 0.5092, 0.875, 0.5092, 0.625, 0.5092, 0.625, 0.5092, 0.875, 0.5092, 0.875, 0.5092, 0.625, 0.5092, 0.625, 0.5092, 0.875, 0.5092, 0.6488, 0.5092, 0.6488, 0.5092, 0.6488, 0.5092, 0.6488, 0.5092, 0.6488, 0.5092, 0.8512, 0.5092, 0.8512, 0.5092, 0.6488, 0.5092, 0.875, 0.5092, 0.625, 0.5092, 0.625, 0.5092, 0.875, 0.5092, 0.875, 0.5092, 0.625, 0.5092, 0.625, 0.5092, 0.875, 0.5092, 0.8512, 0.5092, 0.6488, 0.5092, 0.6488, 0.5092, 0.8512, 0.5092, 0.875, 0.5092, 0.625, 0.5092, 0.625, 0.5092, 0.875, 0.5092, 0.875, 0.5092, 0.625, 0.5092, 0.625, 0.5092, 0.875, 0.5092, 0.8512, 0.5092, 0.8512, 0.5092, 0.8512, 0.5092, 0.8512, 0.5092, 0.875, 0.5092, 0.625, 0.5092, 0.625, 0.5092, 0.875, 0.5092, 0.6488, 0.5092, 0.8512, 0.5092, 0.8512, 0.5092, 0.6488, 0.5092, 0.625, 0.2738, 0.3988, 0.2738, 0.375, 0.25, 0.625, 0.25, 0.3988, 0.2738, 0.3988, 0.4762, 0.375, 0.5, 0.375, 0.25, 0.3988, 0.4762, 0.625, 0.4762, 0.625, 0.5, 0.375, 0.5, 0.3988, 0.4837, 0.3988, 0.2663, 0.375, 0.2408, 0.375, 0.5092, 0.6488, 0.5092, 0.3988, 0.4837, 0.375, 0.5092, 0.625, 0.5092, 0.3988, 0.2663, 0.625, 0.2663, 0.625, 0.2408, 0.375, 0.2408, 0.8512, 0.5092, 0.8512, 0.5092, 0.875, 0.5092, 0.875, 0.5092, 0.625, 0.2738, 0.625, 0.2738, 0.625, 0.25, 0.625, 0.25, 0.6488, 0.5092, 0.6488, 0.5092, 0.625, 0.5092, 0.625, 0.5092, 0.6488, 0.5092, 0.6488, 0.5092, 0.625, 0.5092, 0.625, 0.5092, 0.6488, 0.5092, 0.6488, 0.5092, 0.625, 0.5092, 0.625, 0.5092, 0.6488, 0.5092, 0.6488, 0.5092, 0.625, 0.5092, 0.625, 0.5092, 0.6488, 0.5092, 0.6488, 0.5092, 0.625, 0.5092, 0.625, 0.5092, 0.6488, 0.5092, 0.6488, 0.5092, 0.625, 0.5092, 0.625, 0.5092, 0.6488, 0.5092, 0.6488, 0.5092, 0.625, 0.5092, 0.625, 0.5092, 0.6488, 0.5092, 0.6488, 0.5092, 0.625, 0.5092, 0.625, 0.5092, 0.6488, 0.5092, 0.6488, 0.5092, 0.625, 0.5092, 0.625, 0.5092, 0.6488, 0.5092, 0.6488, 0.5092, 0.625, 0.5092, 0.625, 0.5092, 0.6488, 0.5092, 0.6488, 0.5092, 0.625, 0.5092, 0.625, 0.5092, 0.6488, 0.5092, 0.6488, 0.5092, 0.625, 0.5092, 0.625, 0.5092, 0.6488, 0.5092, 0.6488, 0.5092, 0.625, 0.5092, 0.625, 0.5092, 0.8512, 0.5092, 0.8512, 0.5092, 0.875, 0.5092, 0.875, 0.5092, 0.8512, 0.5092, 0.8512, 0.5092, 0.875, 0.5092, 0.875, 0.5092, 0.8512, 0.5092, 0.8512, 0.5092, 0.875, 0.5092, 0.875, 0.5092, 0.8512, 0.5092, 0.8512, 0.5092, 0.875, 0.5092, 0.875, 0.5092, 0.8512, 0.5092, 0.8512, 0.5092, 0.875, 0.5092, 0.875, 0.5092, 0.8512, 0.5092, 0.8512, 0.5092, 0.875, 0.5092, 0.875, 0.5092, 0.8512, 0.5092, 0.8512, 0.5092, 0.875, 0.5092, 0.875, 0.5092, 0.8512, 0.5092, 0.8512, 0.5092, 0.875, 0.5092, 0.875, 0.5092, 0.8512, 0.5092, 0.8512, 0.5092, 0.875, 0.5092, 0.875, 0.5092, 0.8512, 0.5092, 0.8512, 0.5092, 0.875, 0.5092, 0.875, 0.5092, 0.8512, 0.5092, 0.8512, 0.5092, 0.875, 0.5092, 0.875, 0.5092, 0.8512, 0.5092, 0.8512, 0.5092, 0.875, 0.5092, 0.875, 0.5092, 0.625, 0.2738, 0.625, 0.2738, 0.625, 0.25, 0.625, 0.25, 0.625, 0.2738, 0.625, 0.2738, 0.625, 0.25, 0.625, 0.25, 0.625, 0.2738, 0.625, 0.2738, 0.625, 0.25, 0.625, 0.25, 0.625, 0.2738, 0.625, 0.2738, 0.625, 0.25, 0.625, 0.25, 0.625, 0.2738, 0.625, 0.2738, 0.625, 0.25, 0.625, 0.25, 0.625, 0.2738, 0.625, 0.2738, 0.625, 0.25, 0.625, 0.25, 0.625, 0.2738, 0.625, 0.2738, 0.625, 0.25, 0.625, 0.25, 0.625, 0.2738, 0.625, 0.2738, 0.625, 0.25, 0.625, 0.25, 0.625, 0.2738, 0.625, 0.2738, 0.625, 0.25, 0.625, 0.25, 0.625, 0.2738, 0.625, 0.2738, 0.625, 0.25, 0.625, 0.25, 0.625, 0.2738, 0.625, 0.2738, 0.625, 0.25, 0.625, 0.25, 0.625, 0.2738, 0.625, 0.2738, 0.625, 0.25, 0.625, 0.25, 0.625, 0.4762, 0.625, 0.4762, 0.625, 0.5, 0.625, 0.5, 0.625, 0.4762, 0.625, 0.4762, 0.625, 0.5, 0.625, 0.5, 0.625, 0.4762, 0.625, 0.4762, 0.625, 0.5, 0.625, 0.5, 0.625, 0.4762, 0.625, 0.4762, 0.625, 0.5, 0.625, 0.5, 0.625, 0.4762, 0.625, 0.4762, 0.625, 0.5, 0.625, 0.5, 0.625, 0.4762, 0.625, 0.4762, 0.625, 0.5, 0.625, 0.5, 0.625, 0.4762, 0.625, 0.4762, 0.625, 0.5, 0.625, 0.5, 0.625, 0.4762, 0.625, 0.4762, 0.625, 0.5, 0.625, 0.5, 0.625, 0.4762, 0.625, 0.4762, 0.625, 0.5, 0.625, 0.5, 0.625, 0.4762, 0.625, 0.4762, 0.625, 0.5, 0.625, 0.5, 0.625, 0.4762, 0.625, 0.4762, 0.625, 0.5, 0.625, 0.5, 0.625, 0.4762, 0.625, 0.4762, 0.625, 0.5, 0.625, 0.5, 0.625, 0.4762, 0.625, 0.4762, 0.625, 0.5, 0.625, 0.5, 0.625, 0.4762, 0.625, 0.2738, 0.625, 0.25, 0.625, 0.5, 0.625, 0.2738, 0.625, 0.4762, 0.625, 0.5, 0.625, 0.25, 0.625, 0.4762, 0.625, 0.2738, 0.625, 0.25, 0.625, 0.5, 0.625, 0.2738, 0.625, 0.4762, 0.625, 0.5, 0.625, 0.25, 0.625, 0.4762, 0.625, 0.2738, 0.625, 0.25, 0.625, 0.5, 0.625, 0.2738, 0.625, 0.4762, 0.625, 0.5, 0.625, 0.25, 0.625, 0.4762, 0.625, 0.2738, 0.625, 0.25, 0.625, 0.5, 0.625, 0.2738, 0.625, 0.4762, 0.625, 0.5, 0.625, 0.25, 0.625, 0.4762, 0.625, 0.2738, 0.625, 0.25, 0.625, 0.5, 0.625, 0.2738, 0.625, 0.4762, 0.625, 0.5, 0.625, 0.25, 0.625, 0.4762, 0.625, 0.2738, 0.625, 0.25, 0.625, 0.5, 0.625, 0.2738, 0.625, 0.4762, 0.625, 0.5, 0.625, 0.25, 0.625, 0.4762, 0.625, 0.2738, 0.625, 0.25, 0.625, 0.5, 0.8512, 0.5092, 0.6488, 0.5092, 0.625, 0.5092, 0.875, 0.5092, 0.6488, 0.5092, 0.8512, 0.5092, 0.875, 0.5092, 0.625, 0.5092, 0.8512, 0.5092, 0.6488, 0.5092, 0.625, 0.5092, 0.875, 0.5092, 0.6488, 0.5092, 0.8512, 0.5092, 0.875, 0.5092, 0.625, 0.5092, 0.8512, 0.5092, 0.6488, 0.5092, 0.625, 0.5092, 0.875, 0.5092, 0.6488, 0.5092, 0.8512, 0.5092, 0.875, 0.5092, 0.625, 0.5092, 0.8512, 0.5092, 0.6488, 0.5092, 0.625, 0.5092, 0.875, 0.5092, 0.6488, 0.5092, 0.8512, 0.5092, 0.875, 0.5092, 0.625, 0.5092, 0.8512, 0.5092, 0.6488, 0.5092, 0.625, 0.5092, 0.875, 0.5092, 0.6488, 0.5092, 0.8512, 0.5092, 0.875, 0.5092, 0.625, 0.5092, 0.8512, 0.5092, 0.6488, 0.5092, 0.625, 0.5092, 0.875, 0.5092, 0.6488, 0.5092, 0.8512, 0.5092, 0.875, 0.5092, 0.625, 0.5092, 0.8512, 0.5092, 0.6488, 0.5092, 0.625, 0.5092, 0.875, 0.5092, 0.625, 0.2663, 0.3988, 0.2663, 0.3988, 0.4837, 0.6488, 0.5092, 0.8512, 0.5092, 0.6488, 0.5092, 0.6488, 0.5092, 0.8512, 0.5092, 0.8512, 0.5092, 0.6488, 0.5092, 0.6488, 0.5092, 0.8512, 0.5092, 0.8512, 0.5092, 0.6488, 0.5092, 0.6488, 0.5092, 0.8512, 0.5092, 0.8512, 0.5092, 0.6488, 0.5092, 0.6488, 0.5092, 0.8512, 0.5092, 0.8512, 0.5092, 0.6488, 0.5092, 0.6488, 0.5092, 0.8512, 0.5092, 0.8512, 0.5092, 0.6488, 0.5092, 0.6488, 0.5092, 0.8512, 0.5092, 0.8512, 0.5092, 0.6488, 0.5092, 0.6488, 0.5092, 0.8512, 0.5092, 0.8512, 0.5092, 0.6488, 0.5092, 0.6488, 0.5092, 0.8512, 0.5092, 0.8512, 0.5092, 0.6488, 0.5092, 0.6488, 0.5092, 0.8512, 0.5092, 0.8512, 0.5092, 0.6488, 0.5092, 0.6488, 0.5092, 0.8512, 0.5092, 0.8512, 0.5092, 0.6488, 0.5092, 0.6488, 0.5092, 0.8512, 0.5092, 0.8512, 0.5092, 0.8512, 0.5092, 0.8512, 0.5092, 0.8512, 0.5092, 0.8512, 0.5092, 0.6488, 0.5092, 0.6488, 0.5092, 0.8512, 0.5092, 0.6488, 0.5092, 0.6488, 0.5092, 0.6488, 0.5092, 0.6488, 0.5092, 0.8512, 0.5092, 0.8512, 0.5092, 0.8512, 0.5092, 0.8512, 0.5092, 0.6488, 0.5092, 0.8512, 0.5092, 0.8512, 0.5092, 0.6488, 0.5092, 0.6488, 0.5092, 0.6488, 0.5092, 0.6488, 0.5092, 0.6488, 0.5092, 0.8512, 0.5092, 0.8512, 0.5092, 0.8512, 0.5092, 0.8512, 0.5092, 0.8512, 0.5092, 0.6488, 0.5092, 0.6488, 0.5092, 0.8512, 0.5092, 0.6488, 0.5092, 0.6488, 0.5092, 0.6488, 0.5092, 0.6488, 0.5092, 0.8512, 0.5092, 0.8512, 0.5092, 0.8512, 0.5092, 0.8512, 0.5092, 0.6488, 0.5092, 0.8512, 0.5092, 0.8512, 0.5092, 0.6488, 0.5092, 0.6488, 0.5092, 0.6488, 0.5092, 0.6488, 0.5092, 0.6488, 0.5092, 0.8512, 0.5092, 0.8512, 0.5092, 0.8512, 0.5092, 0.8512, 0.5092, 0.6488, 0.5092, 0.6488, 0.5092, 0.6488, 0.5092, 0.6488, 0.5092, 0.8512, 0.5092, 0.8512, 0.5092, 0.8512, 0.5092, 0.8512, 0.5092, 0.6488, 0.5092, 0.8512, 0.5092, 0.8512, 0.5092, 0.6488, 0.5092, 0.6488, 0.5092, 0.6488, 0.5092, 0.6488, 0.5092, 0.6488, 0.5092, 0.3988, 0.2663, 0.3988, 0.4837, 0.3988, 0.4837, 0.3988, 0.2663, 0.8512, 0.5092, 0.8512, 0.5092, 0.8512, 0.5092, 0.8512, 0.5092, 0.6488, 0.5092, 0.6488, 0.5092, 0.6488, 0.5092, 0.6488, 0.5092, 0.6488, 0.5092, 0.8512, 0.5092, 0.8512, 0.5092, 0.6488, 0.5092, 0.3988, 0.4837, 0.6488, 0.5092, 0.6488, 0.5092, 0.3988, 0.4837, 0.8512, 0.5092, 0.8512, 0.5092, 0.8512, 0.5092, 0.8512, 0.5092, 0.6488, 0.5092, 0.6488, 0.5092, 0.6488, 0.5092, 0.6488, 0.5092, 0.8512, 0.5092, 0.6488, 0.5092, 0.6488, 0.5092, 0.8512, 0.5092, 0.625, 0.2663, 0.3988, 0.2663, 0.3988, 0.2663, 0.625, 0.2663, 0.8512, 0.5092, 0.8512, 0.5092, 0.8512, 0.5092, 0.8512, 0.5092, 0.3988, 0.2738, 0.625, 0.2738, 0.625, 0.2738, 0.3988, 0.2738, 0.625, 0.2738, 0.625, 0.2738, 0.625, 0.2738, 0.625, 0.2738, 0.625, 0.4762, 0.625, 0.4762, 0.625, 0.4762, 0.625, 0.4762, 0.625, 0.2738, 0.625, 0.2738, 0.625, 0.2738, 0.625, 0.2738, 0.625, 0.4762, 0.625, 0.4762, 0.625, 0.4762, 0.625, 0.4762, 0.625, 0.2738, 0.625, 0.2738, 0.625, 0.2738, 0.625, 0.2738, 0.625, 0.4762, 0.625, 0.4762, 0.625, 0.4762, 0.625, 0.4762, 0.625, 0.2738, 0.625, 0.2738, 0.625, 0.2738, 0.625, 0.2738, 0.625, 0.4762, 0.625, 0.4762, 0.625, 0.4762, 0.625, 0.4762, 0.625, 0.2738, 0.625, 0.2738, 0.625, 0.2738, 0.625, 0.2738, 0.625, 0.4762, 0.625, 0.4762, 0.625, 0.4762, 0.625, 0.4762, 0.625, 0.2738, 0.625, 0.2738, 0.625, 0.2738, 0.625, 0.2738, 0.625, 0.4705, 0.625, 0.2795, 0.625, 0.2795, 0.625, 0.4705, 0.625, 0.2738, 0.625, 0.2738, 0.625, 0.2738, 0.625, 0.2738, 0.625, 0.4762, 0.625, 0.4762, 0.625, 0.4762, 0.625, 0.4762, 0.625, 0.4705, 0.625, 0.2795, 0.625, 0.2795, 0.625, 0.4705, 0.625, 0.4762, 0.625, 0.2738, 0.625, 0.2738, 0.625, 0.4762, 0.625, 0.4705, 0.625, 0.2795, 0.625, 0.2795, 0.625, 0.4705, 0.625, 0.2738, 0.625, 0.2738, 0.625, 0.2738, 0.625, 0.2738, 0.625, 0.2738, 0.625, 0.4762, 0.625, 0.4762, 0.625, 0.2738, 0.625, 0.4762, 0.625, 0.4762, 0.625, 0.4762, 0.625, 0.4762, 0.625, 0.4705, 0.625, 0.2795, 0.625, 0.2795, 0.625, 0.4705, 0.625, 0.4762, 0.625, 0.2738, 0.625, 0.2738, 0.625, 0.4762, 0.625, 0.4705, 0.625, 0.2795, 0.625, 0.2795, 0.625, 0.4705, 0.625, 0.2738, 0.625, 0.2738, 0.625, 0.2738, 0.625, 0.2738, 0.625, 0.2738, 0.625, 0.4762, 0.625, 0.4762, 0.625, 0.2738, 0.625, 0.4762, 0.3988, 0.4762, 0.3988, 0.4762, 0.625, 0.4762, 0.625, 0.4762, 0.625, 0.4762, 0.625, 0.4762, 0.625, 0.4762, 0.625, 0.4705, 0.625, 0.2795, 0.625, 0.2795, 0.625, 0.4705, 0.625, 0.4762, 0.625, 0.2738, 0.625, 0.2738, 0.625, 0.4762, 0.625, 0.2738, 0.625, 0.4762, 0.625, 0.4762, 0.625, 0.2738, 0.625, 0.2738, 0.625, 0.2738, 0.625, 0.2738, 0.625, 0.2738, 0.625, 0.2738, 0.625, 0.2738, 0.625, 0.2738, 0.625, 0.2738, 0.625, 0.2738, 0.625, 0.4762, 0.625, 0.4762, 0.625, 0.2738, 0.625, 0.4762, 0.625, 0.4762, 0.625, 0.4762, 0.625, 0.4762, 0.625, 0.4762, 0.625, 0.4762, 0.625, 0.4762, 0.625, 0.4762, 0.625, 0.4705, 0.625, 0.2795, 0.625, 0.2795, 0.625, 0.4705, 0.625, 0.4762, 0.625, 0.2738, 0.625, 0.2738, 0.625, 0.4762, 0.3988, 0.4762, 0.3988, 0.2738, 0.3988, 0.2738, 0.3988, 0.4762, 0.625, 0.2738, 0.625, 0.2738, 0.625, 0.2738, 0.625, 0.2738, 0.625, 0.2738, 0.625, 0.4762, 0.625, 0.4762, 0.625, 0.2738, 0.625, 0.4705, 0.625, 0.2795, 0.625, 0.2795, 0.625, 0.4705, 0.625, 0.2795, 0.6193, 0.2795, 0.625, 0.2738, 0.625, 0.4705, 0.625, 0.4762, 0.6193, 0.4705, 0.625, 0.2795, 0.625, 0.2738, 0.625, 0.2795, 0.625, 0.4705, 0.625, 0.4762, 0.625, 0.4705, 0.625, 0.2795, 0.625, 0.2738, 0.625, 0.2795, 0.625, 0.4705, 0.625, 0.4762, 0.625, 0.4705, 0.625, 0.2795, 0.625, 0.2738, 0.625, 0.2795, 0.625, 0.4705, 0.625, 0.4762, 0.625, 0.4705, 0.625, 0.2795, 0.625, 0.2738, 0.625, 0.2795, 0.625, 0.4705, 0.625, 0.4762, 0.625, 0.4705, 0.625, 0.2795, 0.625, 0.2738, 0.625, 0.2795, 0.625, 0.4705, 0.625, 0.4762, 0.625, 0.4705, 0.625, 0.2795, 0.625, 0.2738, 0.625, 0.2795, 0.625, 0.4705, 0.625, 0.4762, 0.625, 0.4705, 0.625, 0.2795, 0.625, 0.4705, 0.6193, 0.4705, 0.6193, 0.2795, 0.625, 0.2795, 0.625, 0.4705, 0.625, 0.4705, 0.625, 0.2795, 0.625, 0.2795, 0.625, 0.4705, 0.625, 0.4705, 0.625, 0.2795, 0.625, 0.2795, 0.625, 0.4705, 0.625, 0.4705, 0.625, 0.2795, 0.625, 0.2795, 0.625, 0.4705, 0.625, 0.4705, 0.625, 0.2795, 0.625, 0.2795, 0.625, 0.4705, 0.625, 0.4705, 0.625, 0.2795, 0.625, 0.2795, 0.625, 0.4705, 0.625, 0.4705, 0.625, 0.2795, 0.6193, 0.2795, 0.4045, 0.2795, 0.3988, 0.2738, 0.625, 0.2738, 0.3988, 0.4762, 0.3988, 0.2738, 0.4045, 0.2795, 0.4045, 0.4705, 0.625, 0.4762, 0.3988, 0.4762, 0.4045, 0.4705, 0.6193, 0.4705, 0.625, 0.2795, 0.625, 0.2795, 0.625, 0.2738, 0.625, 0.2738, 0.625, 0.2795, 0.625, 0.2795, 0.625, 0.2738, 0.625, 0.2738, 0.625, 0.2795, 0.625, 0.2795, 0.625, 0.2738, 0.625, 0.2738, 0.625, 0.2795, 0.625, 0.2795, 0.625, 0.2738, 0.625, 0.2738, 0.625, 0.2795, 0.625, 0.2795, 0.625, 0.2738, 0.625, 0.2738, 0.625, 0.2795, 0.625, 0.2795, 0.625, 0.2738, 0.625, 0.2738, 0.625, 0.2795, 0.625, 0.2795, 0.625, 0.2738, 0.625, 0.2738, 0.625, 0.2795, 0.625, 0.2795, 0.625, 0.2738, 0.625, 0.2738, 0.625, 0.2795, 0.625, 0.2795, 0.625, 0.2738, 0.625, 0.2738, 0.625, 0.2795, 0.625, 0.2795, 0.625, 0.2738, 0.625, 0.2738, 0.625, 0.2795, 0.625, 0.2795, 0.625, 0.2738, 0.625, 0.2738, 0.625, 0.2795, 0.625, 0.2795, 0.625, 0.2738, 0.625, 0.2738, 0.625, 0.2795, 0.625, 0.2795, 0.625, 0.2738, 0.625, 0.2738, 0.625, 0.4705, 0.625, 0.4705, 0.625, 0.4762, 0.625, 0.4762, 0.625, 0.4705, 0.625, 0.4705, 0.625, 0.4762, 0.625, 0.4762, 0.625, 0.4705, 0.625, 0.4705, 0.625, 0.4762, 0.625, 0.4762, 0.625, 0.4705, 0.625, 0.4705, 0.625, 0.4762, 0.625, 0.4762, 0.625, 0.4705, 0.625, 0.4705, 0.625, 0.4762, 0.625, 0.4762, 0.625, 0.4705, 0.625, 0.4705, 0.625, 0.4762, 0.625, 0.4762, 0.625, 0.4705, 0.625, 0.4705, 0.625, 0.4762, 0.625, 0.4762, 0.625, 0.4705, 0.625, 0.4705, 0.625, 0.4762, 0.625, 0.4762, 0.625, 0.4705, 0.625, 0.4705, 0.625, 0.4762, 0.625, 0.4762, 0.625, 0.4705, 0.625, 0.4705, 0.625, 0.4762, 0.625, 0.4762, 0.625, 0.4705, 0.625, 0.4705, 0.625, 0.4762, 0.625, 0.4762, 0.625, 0.4705, 0.625, 0.4705, 0.625, 0.4762, 0.625, 0.4762, 0.625, 0.4705, 0.625, 0.4705, 0.625, 0.4762, 0.625, 0.4762, 0.625, 0.2738, 0.625, 0.4762, 0.625, 0.4705, 0.625, 0.2795, 0.625, 0.2795, 0.625, 0.4705, 0.625, 0.4762, 0.625, 0.2738, 0.625, 0.2738, 0.625, 0.4762, 0.625, 0.4705, 0.625, 0.2795, 0.625, 0.2795, 0.625, 0.4705, 0.625, 0.4762, 0.625, 0.2738, 0.625, 0.2738, 0.625, 0.4762, 0.625, 0.4705, 0.625, 0.2795, 0.625, 0.2795, 0.625, 0.4705, 0.625, 0.4762, 0.625, 0.2738, 0.625, 0.2738, 0.625, 0.4762, 0.625, 0.4705, 0.625, 0.2795, 0.625, 0.2795, 0.625, 0.4705, 0.625, 0.4762, 0.625, 0.2738, 0.625, 0.2738, 0.625, 0.4762, 0.625, 0.4705, 0.625, 0.2795, 0.625, 0.2795, 0.625, 0.4705, 0.625, 0.4762, 0.625, 0.2738, 0.625, 0.2738, 0.625, 0.4762, 0.625, 0.4705, 0.625, 0.2795, 0.625, 0.2795, 0.625, 0.4705, 0.625, 0.4762, 0.625, 0.2738, 0.625, 0.2738, 0.625, 0.4762, 0.625, 0.4705, 0.625, 0.2795, 0.625, 0.4705, 0.625, 0.2795, 0.625, 0.2795, 0.625, 0.4705, 0.375, 0.2408, 0.375, 0.25, 0.625, 0.25, 0.625, 0.2408, 0.625, 0.2738, 0.625, 0.2738, 0.625, 0.4762, 0.625, 0.4762, 0.125, 0.5, 0.125, 0.5092, 0.375, 0.5092, 0.375, 0.5, 0.625, 0.5, 0.625, 0.5092, 0.875, 0.5092, 0.875, 0.5, 0.375, 0.5, 0.375, 0.5092, 0.625, 0.5092, 0.625, 0.5, 0.875, 0.5092, 0.875, 0.5092, 0.625, 0.5092, 0.625, 0.5092, 0.6488, 0.5092, 0.6488, 0.5092, 0.6488, 0.5092, 0.6488, 0.5092, 0.625, 0.25, 0.625, 0.25, 0.625, 0.2408, 0.625, 0.2408, 0.625, 0.5092, 0.625, 0.5092, 0.625, 0.5, 0.625, 0.5, 0.625, 0.5, 0.625, 0.5, 0.625, 0.25, 0.625, 0.25, 0.625, 0.2738, 0.625, 0.2738, 0.625, 0.2738, 0.625, 0.2738, 0.625, 0.5, 0.625, 0.5, 0.625, 0.25, 0.625, 0.25, 0.625, 0.5, 0.625, 0.5, 0.625, 0.25, 0.625, 0.25, 0.625, 0.4705, 0.625, 0.4705, 0.625, 0.2795, 0.625, 0.2795, 0.625, 0.4762, 0.625, 0.4762, 0.625, 0.2738, 0.625, 0.2738, 0.625, 0.5, 0.625, 0.5, 0.625, 0.25, 0.625, 0.25, 0.625, 0.5, 0.625, 0.5, 0.625, 0.25, 0.625, 0.25, 0.625, 0.4705, 0.625, 0.4705, 0.625, 0.2795, 0.625, 0.2795, 0.625, 0.4762, 0.625, 0.4762, 0.625, 0.4762, 0.625, 0.4762, 0.625, 0.5, 0.625, 0.5, 0.625, 0.25, 0.625, 0.25, 0.625, 0.5, 0.625, 0.5, 0.625, 0.25, 0.625, 0.25, 0.625, 0.2738, 0.625, 0.2738, 0.625, 0.4762, 0.625, 0.4762, 0.625, 0.4762, 0.625, 0.4762, 0.625, 0.4762, 0.625, 0.4762, 0.625, 0.5, 0.625, 0.5, 0.625, 0.25, 0.625, 0.25, 0.625, 0.5, 0.625, 0.5, 0.625, 0.25, 0.625, 0.25, 0.4045, 0.2795, 0.4045, 0.4705, 0.6193, 0.4705, 0.6193, 0.2795, 0.625, 0.4705, 0.625, 0.4705, 0.625, 0.2795, 0.625, 0.2795, 0.625, 0.5, 0.625, 0.5, 0.625, 0.25, 0.625, 0.25, 0.625, 0.5, 0.625, 0.5, 0.625, 0.25, 0.625, 0.25, 0.625, 0.4762, 0.625, 0.4762, 0.625, 0.2738, 0.625, 0.2738, 0.625, 0.4705, 0.625, 0.4705, 0.625, 0.2795, 0.625, 0.2795, 0.625, 0.5, 0.625, 0.5, 0.625, 0.25, 0.625, 0.25, 0.625, 0.4762, 0.625, 0.4762, 0.625, 0.4762, 0.625, 0.4762, 0.625, 0.5092, 0.625, 0.5092, 0.625, 0.5, 0.625, 0.5, 0.625, 0.5092, 0.625, 0.5092, 0.625, 0.5, 0.625, 0.5, 0.625, 0.5092, 0.625, 0.5092, 0.625, 0.5, 0.625, 0.5, 0.625, 0.5092, 0.625, 0.5092, 0.625, 0.5, 0.625, 0.5, 0.625, 0.5092, 0.625, 0.5092, 0.625, 0.5, 0.625, 0.5, 0.625, 0.5092, 0.625, 0.5092, 0.625, 0.5, 0.625, 0.5, 0.625, 0.5092, 0.625, 0.5092, 0.625, 0.5, 0.625, 0.5, 0.625, 0.5092, 0.625, 0.5092, 0.625, 0.5, 0.625, 0.5, 0.625, 0.5092, 0.625, 0.5092, 0.625, 0.5, 0.625, 0.5, 0.625, 0.5092, 0.625, 0.5092, 0.625, 0.5, 0.625, 0.5, 0.625, 0.5092, 0.625, 0.5092, 0.625, 0.5, 0.625, 0.5, 0.625, 0.5092, 0.625, 0.5092, 0.625, 0.5, 0.625, 0.5, 0.625, 0.5092, 0.625, 0.5092, 0.625, 0.5, 0.625, 0.5, 0.625, 0.5092, 0.625, 0.5092, 0.625, 0.5, 0.625, 0.5, 0.625, 0.5092, 0.625, 0.5092, 0.625, 0.5, 0.625, 0.5, 0.625, 0.5092, 0.625, 0.5092, 0.625, 0.5, 0.625, 0.5, 0.625, 0.5092, 0.625, 0.5092, 0.625, 0.5, 0.625, 0.5, 0.625, 0.5092, 0.625, 0.5092, 0.625, 0.5, 0.625, 0.5, 0.625, 0.5092, 0.625, 0.5092, 0.625, 0.5, 0.625, 0.5, 0.625, 0.5092, 0.625, 0.5092, 0.625, 0.5, 0.625, 0.5, 0.625, 0.5092, 0.625, 0.5092, 0.625, 0.5, 0.625, 0.5, 0.625, 0.5092, 0.625, 0.5092, 0.625, 0.5, 0.625, 0.5, 0.625, 0.5092, 0.625, 0.5092, 0.625, 0.5, 0.625, 0.5, 0.625, 0.5092, 0.625, 0.5092, 0.625, 0.5, 0.625, 0.5, 0.625, 0.25, 0.625, 0.25, 0.625, 0.2408, 0.625, 0.2408, 0.625, 0.25, 0.625, 0.25, 0.625, 0.2408, 0.625, 0.2408, 0.625, 0.25, 0.625, 0.25, 0.625, 0.2408, 0.625, 0.2408, 0.625, 0.25, 0.625, 0.25, 0.625, 0.2408, 0.625, 0.2408, 0.625, 0.25, 0.625, 0.25, 0.625, 0.2408, 0.625, 0.2408, 0.625, 0.25, 0.625, 0.25, 0.625, 0.2408, 0.625, 0.2408, 0.625, 0.25, 0.625, 0.25, 0.625, 0.2408, 0.625, 0.2408, 0.625, 0.25, 0.625, 0.25, 0.625, 0.2408, 0.625, 0.2408, 0.625, 0.25, 0.625, 0.25, 0.625, 0.2408, 0.625, 0.2408, 0.625, 0.25, 0.625, 0.25, 0.625, 0.2408, 0.625, 0.2408, 0.625, 0.25, 0.625, 0.25, 0.625, 0.2408, 0.625, 0.2408, 0.625, 0.25, 0.625, 0.25, 0.625, 0.2408, 0.625, 0.2408, 0.625, 0.25, 0.625, 0.25, 0.625, 0.2408, 0.625, 0.2408, 0.625, 0.25, 0.625, 0.25, 0.625, 0.2408, 0.625, 0.2408, 0.625, 0.25, 0.625, 0.25, 0.625, 0.2408, 0.625, 0.2408, 0.625, 0.25, 0.625, 0.25, 0.625, 0.2408, 0.625, 0.2408, 0.625, 0.25, 0.625, 0.25, 0.625, 0.2408, 0.625, 0.2408, 0.625, 0.25, 0.625, 0.25, 0.625, 0.2408, 0.625, 0.2408, 0.625, 0.25, 0.625, 0.25, 0.625, 0.2408, 0.625, 0.2408, 0.625, 0.25, 0.625, 0.25, 0.625, 0.2408, 0.625, 0.2408, 0.625, 0.25, 0.625, 0.25, 0.625, 0.2408, 0.625, 0.2408, 0.625, 0.25, 0.625, 0.25, 0.625, 0.2408, 0.625, 0.2408, 0.625, 0.25, 0.625, 0.25, 0.625, 0.2408, 0.625, 0.2408, 0.625, 0.25, 0.625, 0.25, 0.625, 0.2408, 0.625, 0.2408, 0.6488, 0.5092, 0.6488, 0.5092, 0.8512, 0.5092, 0.8512, 0.5092, 0.875, 0.5092, 0.875, 0.5092, 0.625, 0.5092, 0.625, 0.5092, 0.875, 0.5092, 0.875, 0.5092, 0.625, 0.5092, 0.625, 0.5092, 0.8512, 0.5092, 0.8512, 0.5092, 0.8512, 0.5092, 0.8512, 0.5092, 0.6488, 0.5092, 0.6488, 0.5092, 0.6488, 0.5092, 0.6488, 0.5092, 0.875, 0.5092, 0.875, 0.5092, 0.625, 0.5092, 0.625, 0.5092, 0.875, 0.5092, 0.875, 0.5092, 0.625, 0.5092, 0.625, 0.5092, 0.8512, 0.5092, 0.8512, 0.5092, 0.6488, 0.5092, 0.6488, 0.5092, 0.875, 0.5092, 0.875, 0.5092, 0.625, 0.5092, 0.625, 0.5092, 0.875, 0.5092, 0.875, 0.5092, 0.625, 0.5092, 0.625, 0.5092, 0.6488, 0.5092, 0.6488, 0.5092, 0.6488, 0.5092, 0.6488, 0.5092, 0.6488, 0.5092, 0.6488, 0.5092, 0.8512, 0.5092, 0.8512, 0.5092, 0.875, 0.5092, 0.875, 0.5092, 0.625, 0.5092, 0.625, 0.5092, 0.875, 0.5092, 0.875, 0.5092, 0.625, 0.5092, 0.625, 0.5092, 0.8512, 0.5092, 0.8512, 0.5092, 0.6488, 0.5092, 0.6488, 0.5092, 0.875, 0.5092, 0.875, 0.5092, 0.625, 0.5092, 0.625, 0.5092, 0.875, 0.5092, 0.875, 0.5092, 0.625, 0.5092, 0.625, 0.5092, 0.8512, 0.5092, 0.8512, 0.5092, 0.8512, 0.5092, 0.8512, 0.5092, 0.875, 0.5092, 0.875, 0.5092, 0.625, 0.5092, 0.625, 0.5092, 0.6488, 0.5092, 0.6488, 0.5092, 0.8512, 0.5092, 0.8512, 0.5092, 0.625, 0.2738, 0.625, 0.25, 0.375, 0.25, 0.3988, 0.2738, 0.3988, 0.2738, 0.375, 0.25, 0.375, 0.5, 0.3988, 0.4762, 0.3988, 0.4762, 0.375, 0.5, 0.625, 0.5, 0.625, 0.4762, 0.3988, 0.4837, 0.375, 0.5092, 0.375, 0.2408, 0.3988, 0.2663, 0.6488, 0.5092, 0.625, 0.5092, 0.375, 0.5092, 0.3988, 0.4837, 0.3988, 0.2663, 0.375, 0.2408, 0.625, 0.2408, 0.625, 0.2663, 0.8512, 0.5092, 0.875, 0.5092, 0.875, 0.5092, 0.8512, 0.5092, 0.625, 0.2738, 0.625, 0.25, 0.625, 0.25, 0.625, 0.2738, 0.6488, 0.5092, 0.625, 0.5092, 0.625, 0.5092, 0.6488, 0.5092, 0.6488, 0.5092, 0.625, 0.5092, 0.625, 0.5092, 0.6488, 0.5092, 0.6488, 0.5092, 0.625, 0.5092, 0.625, 0.5092, 0.6488, 0.5092, 0.6488, 0.5092, 0.625, 0.5092, 0.625, 0.5092, 0.6488, 0.5092, 0.6488, 0.5092, 0.625, 0.5092, 0.625, 0.5092, 0.6488, 0.5092, 0.6488, 0.5092, 0.625, 0.5092, 0.625, 0.5092, 0.6488, 0.5092, 0.6488, 0.5092, 0.625, 0.5092, 0.625, 0.5092, 0.6488, 0.5092, 0.6488, 0.5092, 0.625, 0.5092, 0.625, 0.5092, 0.6488, 0.5092, 0.6488, 0.5092, 0.625, 0.5092, 0.625, 0.5092, 0.6488, 0.5092, 0.6488, 0.5092, 0.625, 0.5092, 0.625, 0.5092, 0.6488, 0.5092, 0.6488, 0.5092, 0.625, 0.5092, 0.625, 0.5092, 0.6488, 0.5092, 0.6488, 0.5092, 0.625, 0.5092, 0.625, 0.5092, 0.6488, 0.5092, 0.6488, 0.5092, 0.625, 0.5092, 0.625, 0.5092, 0.6488, 0.5092, 0.8512, 0.5092, 0.875, 0.5092, 0.875, 0.5092, 0.8512, 0.5092, 0.8512, 0.5092, 0.875, 0.5092, 0.875, 0.5092, 0.8512, 0.5092, 0.8512, 0.5092, 0.875, 0.5092, 0.875, 0.5092, 0.8512, 0.5092, 0.8512, 0.5092, 0.875, 0.5092, 0.875, 0.5092, 0.8512, 0.5092, 0.8512, 0.5092, 0.875, 0.5092, 0.875, 0.5092, 0.8512, 0.5092, 0.8512, 0.5092, 0.875, 0.5092, 0.875, 0.5092, 0.8512, 0.5092, 0.8512, 0.5092, 0.875, 0.5092, 0.875, 0.5092, 0.8512, 0.5092, 0.8512, 0.5092, 0.875, 0.5092, 0.875, 0.5092, 0.8512, 0.5092, 0.8512, 0.5092, 0.875, 0.5092, 0.875, 0.5092, 0.8512, 0.5092, 0.8512, 0.5092, 0.875, 0.5092, 0.875, 0.5092, 0.8512, 0.5092, 0.8512, 0.5092, 0.875, 0.5092, 0.875, 0.5092, 0.8512, 0.5092, 0.8512, 0.5092, 0.875, 0.5092, 0.875, 0.5092, 0.8512, 0.5092, 0.625, 0.2738, 0.625, 0.25, 0.625, 0.25, 0.625, 0.2738, 0.625, 0.2738, 0.625, 0.25, 0.625, 0.25, 0.625, 0.2738, 0.625, 0.2738, 0.625, 0.25, 0.625, 0.25, 0.625, 0.2738, 0.625, 0.2738, 0.625, 0.25, 0.625, 0.25, 0.625, 0.2738, 0.625, 0.2738, 0.625, 0.25, 0.625, 0.25, 0.625, 0.2738, 0.625, 0.2738, 0.625, 0.25, 0.625, 0.25, 0.625, 0.2738, 0.625, 0.2738, 0.625, 0.25, 0.625, 0.25, 0.625, 0.2738, 0.625, 0.2738, 0.625, 0.25, 0.625, 0.25, 0.625, 0.2738, 0.625, 0.2738, 0.625, 0.25, 0.625, 0.25, 0.625, 0.2738, 0.625, 0.2738, 0.625, 0.25, 0.625, 0.25, 0.625, 0.2738, 0.625, 0.2738, 0.625, 0.25, 0.625, 0.25, 0.625, 0.2738, 0.625, 0.2738, 0.625, 0.25, 0.625, 0.25, 0.625, 0.2738, 0.625, 0.4762, 0.625, 0.5, 0.625, 0.5, 0.625, 0.4762, 0.625, 0.4762, 0.625, 0.5, 0.625, 0.5, 0.625, 0.4762, 0.625, 0.4762, 0.625, 0.5, 0.625, 0.5, 0.625, 0.4762, 0.625, 0.4762, 0.625, 0.5, 0.625, 0.5, 0.625, 0.4762, 0.625, 0.4762, 0.625, 0.5, 0.625, 0.5, 0.625, 0.4762, 0.625, 0.4762, 0.625, 0.5, 0.625, 0.5, 0.625, 0.4762, 0.625, 0.4762, 0.625, 0.5, 0.625, 0.5, 0.625, 0.4762, 0.625, 0.4762, 0.625, 0.5, 0.625, 0.5, 0.625, 0.4762, 0.625, 0.4762, 0.625, 0.5, 0.625, 0.5, 0.625, 0.4762, 0.625, 0.4762, 0.625, 0.5, 0.625, 0.5, 0.625, 0.4762, 0.625, 0.4762, 0.625, 0.5, 0.625, 0.5, 0.625, 0.4762, 0.625, 0.4762, 0.625, 0.5, 0.625, 0.5, 0.625, 0.4762, 0.625, 0.4762, 0.625, 0.5, 0.625, 0.5, 0.625, 0.4762, 0.625, 0.4762, 0.625, 0.5, 0.625, 0.25, 0.625, 0.2738, 0.625, 0.2738, 0.625, 0.25, 0.625, 0.5, 0.625, 0.4762, 0.625, 0.4762, 0.625, 0.5, 0.625, 0.25, 0.625, 0.2738, 0.625, 0.2738, 0.625, 0.25, 0.625, 0.5, 0.625, 0.4762, 0.625, 0.4762, 0.625, 0.5, 0.625, 0.25, 0.625, 0.2738, 0.625, 0.2738, 0.625, 0.25, 0.625, 0.5, 0.625, 0.4762, 0.625, 0.4762, 0.625, 0.5, 0.625, 0.25, 0.625, 0.2738, 0.625, 0.2738, 0.625, 0.25, 0.625, 0.5, 0.625, 0.4762, 0.625, 0.4762, 0.625, 0.5, 0.625, 0.25, 0.625, 0.2738, 0.625, 0.2738, 0.625, 0.25, 0.625, 0.5, 0.625, 0.4762, 0.625, 0.4762, 0.625, 0.5, 0.625, 0.25, 0.625, 0.2738, 0.625, 0.2738, 0.625, 0.25, 0.625, 0.5, 0.625, 0.4762, 0.625, 0.4762, 0.625, 0.5, 0.625, 0.25, 0.625, 0.2738, 0.8512, 0.5092, 0.875, 0.5092, 0.625, 0.5092, 0.6488, 0.5092, 0.6488, 0.5092, 0.625, 0.5092, 0.875, 0.5092, 0.8512, 0.5092, 0.8512, 0.5092, 0.875, 0.5092, 0.625, 0.5092, 0.6488, 0.5092, 0.6488, 0.5092, 0.625, 0.5092, 0.875, 0.5092, 0.8512, 0.5092, 0.8512, 0.5092, 0.875, 0.5092, 0.625, 0.5092, 0.6488, 0.5092, 0.6488, 0.5092, 0.625, 0.5092, 0.875, 0.5092, 0.8512, 0.5092, 0.8512, 0.5092, 0.875, 0.5092, 0.625, 0.5092, 0.6488, 0.5092, 0.6488, 0.5092, 0.625, 0.5092, 0.875, 0.5092, 0.8512, 0.5092, 0.8512, 0.5092, 0.875, 0.5092, 0.625, 0.5092, 0.6488, 0.5092, 0.6488, 0.5092, 0.625, 0.5092, 0.875, 0.5092, 0.8512, 0.5092, 0.8512, 0.5092, 0.875, 0.5092, 0.625, 0.5092, 0.6488, 0.5092, 0.6488, 0.5092, 0.625, 0.5092, 0.875, 0.5092, 0.8512, 0.5092, 0.8512, 0.5092, 0.875, 0.5092, 0.625, 0.5092, 0.6488, 0.5092, 0.8512, 0.5092, 0.8512, 0.5092, 0.8512, 0.5092, 0.8512, 0.5092, 0.8512, 0.5092, 0.8512, 0.5092, 0.6488, 0.5092, 0.6488, 0.5092, 0.6488, 0.5092, 0.6488, 0.5092, 0.6488, 0.5092, 0.6488, 0.5092, 0.8512, 0.5092, 0.8512, 0.5092, 0.8512, 0.5092, 0.8512, 0.5092, 0.6488, 0.5092, 0.6488, 0.5092, 0.8512, 0.5092, 0.8512, 0.5092, 0.6488, 0.5092, 0.6488, 0.5092, 0.6488, 0.5092, 0.6488, 0.5092, 0.8512, 0.5092, 0.8512, 0.5092, 0.8512, 0.5092, 0.8512, 0.5092, 0.8512, 0.5092, 0.8512, 0.5092, 0.6488, 0.5092, 0.6488, 0.5092, 0.6488, 0.5092, 0.6488, 0.5092, 0.6488, 0.5092, 0.6488, 0.5092, 0.8512, 0.5092, 0.8512, 0.5092, 0.8512, 0.5092, 0.8512, 0.5092, 0.6488, 0.5092, 0.6488, 0.5092, 0.8512, 0.5092, 0.8512, 0.5092, 0.6488, 0.5092, 0.6488, 0.5092, 0.6488, 0.5092, 0.6488, 0.5092, 0.8512, 0.5092, 0.8512, 0.5092, 0.8512, 0.5092, 0.8512, 0.5092, 0.6488, 0.5092, 0.6488, 0.5092, 0.6488, 0.5092, 0.6488, 0.5092, 0.8512, 0.5092, 0.8512, 0.5092, 0.8512, 0.5092, 0.8512, 0.5092, 0.6488, 0.5092, 0.6488, 0.5092, 0.8512, 0.5092, 0.8512, 0.5092, 0.6488, 0.5092, 0.6488, 0.5092, 0.6488, 0.5092, 0.6488, 0.5092, 0.3988, 0.2663, 0.3988, 0.2663, 0.3988, 0.4837, 0.3988, 0.4837, 0.8512, 0.5092, 0.8512, 0.5092, 0.8512, 0.5092, 0.8512, 0.5092, 0.6488, 0.5092, 0.6488, 0.5092, 0.6488, 0.5092, 0.6488, 0.5092, 0.6488, 0.5092, 0.6488, 0.5092, 0.8512, 0.5092, 0.8512, 0.5092, 0.3988, 0.4837, 0.3988, 0.4837, 0.6488, 0.5092, 0.6488, 0.5092, 0.8512, 0.5092, 0.8512, 0.5092, 0.8512, 0.5092, 0.8512, 0.5092, 0.6488, 0.5092, 0.6488, 0.5092, 0.6488, 0.5092, 0.6488, 0.5092, 0.8512, 0.5092, 0.8512, 0.5092, 0.6488, 0.5092, 0.6488, 0.5092, 0.625, 0.2663, 0.625, 0.2663, 0.3988, 0.2663, 0.3988, 0.2663, 0.8512, 0.5092, 0.8512, 0.5092, 0.8512, 0.5092, 0.8512, 0.5092, 0.3988, 0.2738, 0.3988, 0.2738, 0.625, 0.2738, 0.625, 0.2738, 0.625, 0.2738, 0.625, 0.2738, 0.625, 0.2738, 0.625, 0.2738, 0.625, 0.4762, 0.625, 0.4762, 0.625, 0.4762, 0.625, 0.4762, 0.625, 0.2738, 0.625, 0.2738, 0.625, 0.2738, 0.625, 0.2738, 0.625, 0.4762, 0.625, 0.4762, 0.625, 0.4762, 0.625, 0.4762, 0.625, 0.2738, 0.625, 0.2738, 0.625, 0.2738, 0.625, 0.2738, 0.625, 0.4762, 0.625, 0.4762, 0.625, 0.4762, 0.625, 0.4762, 0.625, 0.2738, 0.625, 0.2738, 0.625, 0.2738, 0.625, 0.2738, 0.625, 0.4762, 0.625, 0.4762, 0.625, 0.4762, 0.625, 0.4762, 0.625, 0.2738, 0.625, 0.2738, 0.625, 0.2738, 0.625, 0.2738, 0.625, 0.4762, 0.625, 0.4762, 0.625, 0.4762, 0.625, 0.4762, 0.625, 0.2738, 0.625, 0.2738, 0.625, 0.2738, 0.625, 0.2738, 0.625, 0.4705, 0.625, 0.4705, 0.625, 0.2795, 0.625, 0.2795, 0.625, 0.2738, 0.625, 0.2738, 0.625, 0.2738, 0.625, 0.2738, 0.625, 0.4762, 0.625, 0.4762, 0.625, 0.4762, 0.625, 0.4762, 0.625, 0.4705, 0.625, 0.4705, 0.625, 0.2795, 0.625, 0.2795, 0.625, 0.4762, 0.625, 0.4762, 0.625, 0.2738, 0.625, 0.2738, 0.625, 0.4705, 0.625, 0.4705, 0.625, 0.2795, 0.625, 0.2795, 0.625, 0.2738, 0.625, 0.2738, 0.625, 0.2738, 0.625, 0.2738, 0.625, 0.2738, 0.625, 0.2738, 0.625, 0.4762, 0.625, 0.4762, 0.625, 0.4762, 0.625, 0.4762, 0.625, 0.4762, 0.625, 0.4762, 0.625, 0.4705, 0.625, 0.4705, 0.625, 0.2795, 0.625, 0.2795, 0.625, 0.4762, 0.625, 0.4762, 0.625, 0.2738, 0.625, 0.2738, 0.625, 0.4705, 0.625, 0.4705, 0.625, 0.2795, 0.625, 0.2795, 0.625, 0.2738, 0.625, 0.2738, 0.625, 0.2738, 0.625, 0.2738, 0.625, 0.2738, 0.625, 0.2738, 0.625, 0.4762, 0.625, 0.4762, 0.625, 0.4762, 0.625, 0.4762, 0.3988, 0.4762, 0.3988, 0.4762, 0.625, 0.4762, 0.625, 0.4762, 0.625, 0.4762, 0.625, 0.4762, 0.625, 0.4705, 0.625, 0.4705, 0.625, 0.2795, 0.625, 0.2795, 0.625, 0.4762, 0.625, 0.4762, 0.625, 0.2738, 0.625, 0.2738, 0.625, 0.2738, 0.625, 0.2738, 0.625, 0.4762, 0.625, 0.4762, 0.625, 0.2738, 0.625, 0.2738, 0.625, 0.2738, 0.625, 0.2738, 0.625, 0.2738, 0.625, 0.2738, 0.625, 0.2738, 0.625, 0.2738, 0.625, 0.2738, 0.625, 0.2738, 0.625, 0.4762, 0.625, 0.4762, 0.625, 0.4762, 0.625, 0.4762, 0.625, 0.4762, 0.625, 0.4762, 0.625, 0.4762, 0.625, 0.4762, 0.625, 0.4762, 0.625, 0.4762, 0.625, 0.4705, 0.625, 0.4705, 0.625, 0.2795, 0.625, 0.2795, 0.625, 0.4762, 0.625, 0.4762, 0.625, 0.2738, 0.625, 0.2738, 0.3988, 0.4762, 0.3988, 0.4762, 0.3988, 0.2738, 0.3988, 0.2738, 0.625, 0.2738, 0.625, 0.2738, 0.625, 0.2738, 0.625, 0.2738, 0.625, 0.2738, 0.625, 0.2738, 0.625, 0.4762, 0.625, 0.4762, 0.625, 0.4705, 0.625, 0.4705, 0.625, 0.2795, 0.625, 0.2795, 0.625, 0.2795, 0.625, 0.2738, 0.6193, 0.2795, 0.625, 0.4705, 0.6193, 0.4705, 0.625, 0.4762, 0.625, 0.2795, 0.625, 0.2795, 0.625, 0.2738, 0.625, 0.4705, 0.625, 0.4705, 0.625, 0.4762, 0.625, 0.2795, 0.625, 0.2795, 0.625, 0.2738, 0.625, 0.4705, 0.625, 0.4705, 0.625, 0.4762, 0.625, 0.2795, 0.625, 0.2795, 0.625, 0.2738, 0.625, 0.4705, 0.625, 0.4705, 0.625, 0.4762, 0.625, 0.2795, 0.625, 0.2795, 0.625, 0.2738, 0.625, 0.4705, 0.625, 0.4705, 0.625, 0.4762, 0.625, 0.2795, 0.625, 0.2795, 0.625, 0.2738, 0.625, 0.4705, 0.625, 0.4705, 0.625, 0.4762, 0.625, 0.2795, 0.625, 0.2795, 0.625, 0.2738, 0.625, 0.4705, 0.625, 0.4705, 0.625, 0.4762, 0.625, 0.2795, 0.6193, 0.2795, 0.6193, 0.4705, 0.625, 0.4705, 0.625, 0.2795, 0.625, 0.2795, 0.625, 0.4705, 0.625, 0.4705, 0.625, 0.2795, 0.625, 0.2795, 0.625, 0.4705, 0.625, 0.4705, 0.625, 0.2795, 0.625, 0.2795, 0.625, 0.4705, 0.625, 0.4705, 0.625, 0.2795, 0.625, 0.2795, 0.625, 0.4705, 0.625, 0.4705, 0.625, 0.2795, 0.625, 0.2795, 0.625, 0.4705, 0.625, 0.4705, 0.625, 0.2795, 0.625, 0.2795, 0.625, 0.4705, 0.625, 0.4705, 0.6193, 0.2795, 0.625, 0.2738, 0.3988, 0.2738, 0.4045, 0.2795, 0.3988, 0.4762, 0.4045, 0.4705, 0.4045, 0.2795, 0.3988, 0.2738, 0.625, 0.4762, 0.6193, 0.4705, 0.4045, 0.4705, 0.3988, 0.4762, 0.625, 0.2795, 0.625, 0.2738, 0.625, 0.2738, 0.625, 0.2795, 0.625, 0.2795, 0.625, 0.2738, 0.625, 0.2738, 0.625, 0.2795, 0.625, 0.2795, 0.625, 0.2738, 0.625, 0.2738, 0.625, 0.2795, 0.625, 0.2795, 0.625, 0.2738, 0.625, 0.2738, 0.625, 0.2795, 0.625, 0.2795, 0.625, 0.2738, 0.625, 0.2738, 0.625, 0.2795, 0.625, 0.2795, 0.625, 0.2738, 0.625, 0.2738, 0.625, 0.2795, 0.625, 0.2795, 0.625, 0.2738, 0.625, 0.2738, 0.625, 0.2795, 0.625, 0.2795, 0.625, 0.2738, 0.625, 0.2738, 0.625, 0.2795, 0.625, 0.2795, 0.625, 0.2738, 0.625, 0.2738, 0.625, 0.2795, 0.625, 0.2795, 0.625, 0.2738, 0.625, 0.2738, 0.625, 0.2795, 0.625, 0.2795, 0.625, 0.2738, 0.625, 0.2738, 0.625, 0.2795, 0.625, 0.2795, 0.625, 0.2738, 0.625, 0.2738, 0.625, 0.2795, 0.625, 0.2795, 0.625, 0.2738, 0.625, 0.2738, 0.625, 0.2795, 0.625, 0.4705, 0.625, 0.4762, 0.625, 0.4762, 0.625, 0.4705, 0.625, 0.4705, 0.625, 0.4762, 0.625, 0.4762, 0.625, 0.4705, 0.625, 0.4705, 0.625, 0.4762, 0.625, 0.4762, 0.625, 0.4705, 0.625, 0.4705, 0.625, 0.4762, 0.625, 0.4762, 0.625, 0.4705, 0.625, 0.4705, 0.625, 0.4762, 0.625, 0.4762, 0.625, 0.4705, 0.625, 0.4705, 0.625, 0.4762, 0.625, 0.4762, 0.625, 0.4705, 0.625, 0.4705, 0.625, 0.4762, 0.625, 0.4762, 0.625, 0.4705, 0.625, 0.4705, 0.625, 0.4762, 0.625, 0.4762, 0.625, 0.4705, 0.625, 0.4705, 0.625, 0.4762, 0.625, 0.4762, 0.625, 0.4705, 0.625, 0.4705, 0.625, 0.4762, 0.625, 0.4762, 0.625, 0.4705, 0.625, 0.4705, 0.625, 0.4762, 0.625, 0.4762, 0.625, 0.4705, 0.625, 0.4705, 0.625, 0.4762, 0.625, 0.4762, 0.625, 0.4705, 0.625, 0.4705, 0.625, 0.4762, 0.625, 0.4762, 0.625, 0.4705, 0.625, 0.2738, 0.625, 0.2795, 0.625, 0.4705, 0.625, 0.4762, 0.625, 0.2795, 0.625, 0.2738, 0.625, 0.4762, 0.625, 0.4705, 0.625, 0.2738, 0.625, 0.2795, 0.625, 0.4705, 0.625, 0.4762, 0.625, 0.2795, 0.625, 0.2738, 0.625, 0.4762, 0.625, 0.4705, 0.625, 0.2738, 0.625, 0.2795, 0.625, 0.4705, 0.625, 0.4762, 0.625, 0.2795, 0.625, 0.2738, 0.625, 0.4762, 0.625, 0.4705, 0.625, 0.2738, 0.625, 0.2795, 0.625, 0.4705, 0.625, 0.4762, 0.625, 0.2795, 0.625, 0.2738, 0.625, 0.4762, 0.625, 0.4705, 0.625, 0.2738, 0.625, 0.2795, 0.625, 0.4705, 0.625, 0.4762, 0.625, 0.2795, 0.625, 0.2738, 0.625, 0.4762, 0.625, 0.4705, 0.625, 0.2738, 0.625, 0.2795, 0.625, 0.4705, 0.625, 0.4762, 0.625, 0.2795, 0.625, 0.2738, 0.625, 0.4762, 0.625, 0.4705, 0.625, 0.2738, 0.625, 0.2795, 0.625, 0.4705, 0.625, 0.4762, 0.625, 0.4705, 0.625, 0.4705, 0.625, 0.2795, 0.625, 0.2795, 0.6488, 0.5092, 0.6488, 0.5092, 0.6488, 0.5092, 0.6488, 0.5092, 0.6488, 0.5092, 0.6488, 0.5092, 0.6488, 0.5092, 0.6488, 0.5092, 0.0, 0.0, 0.0, 0.0, 0.0, 0.0, 0.8512, 0.5092, 0.8512, 0.5092, 0.8512, 0.5092])
me_cube_009.materials.append(mat_darkwood)
me_cube_009.materials.append(mat_midwood)
me_cube_009.update()

# ---- objects
ob_light = bpy.data.objects.new('Light', light_light)
ob_camera = bpy.data.objects.new('Camera', cam_camera)
ob_armor_rack = bpy.data.objects.new('Armor Rack', me_cube_009)

# ---- transforms, parenting, visibility, modifiers, constraints
ob_light.location = (4.076, 1.005, 5.904)
ob_light.rotation_euler = (0.6503, 0.05522, 1.866)
ob_light.lock_rotations_4d = False
ob_light.empty_display_type = 'ARROWS'
ob_light.color = (0.0, 0.0, 0.0, 0.0)
ob_light.lineart.crease_threshold = 0.0
ob_camera.location = (7.359, -6.926, 4.958)
ob_camera.rotation_euler = (1.109, 0.0, 0.8149)
ob_camera.lock_rotations_4d = False
ob_camera.empty_display_type = 'ARROWS'
ob_camera.color = (0.0, 0.0, 0.0, 0.0)
ob_camera.display_type = 'WIRE'
ob_camera.lineart.crease_threshold = 0.0
ob_armor_rack.location = (-4.263, 0.8473, -0.773)
ob_armor_rack.scale = (0.3656, 2.836, 0.1074)

# ---- collection membership
col_collection.objects.link(ob_light)
col_collection.objects.link(ob_camera)
col_collection.objects.link(ob_armor_rack)

# ---- scene / render settings (as saved in the file)
scene.camera = ob_camera
scene.frame_start = 1; scene.frame_end = 250; scene.frame_set(1)
scene.render.engine = 'BLENDER_EEVEE_NEXT'
scene.cycles.sampling_pattern = 'TABULATED_SOBOL'
scene.view_settings.view_transform = 'Filmic'
bpy.context.view_layer.update()
